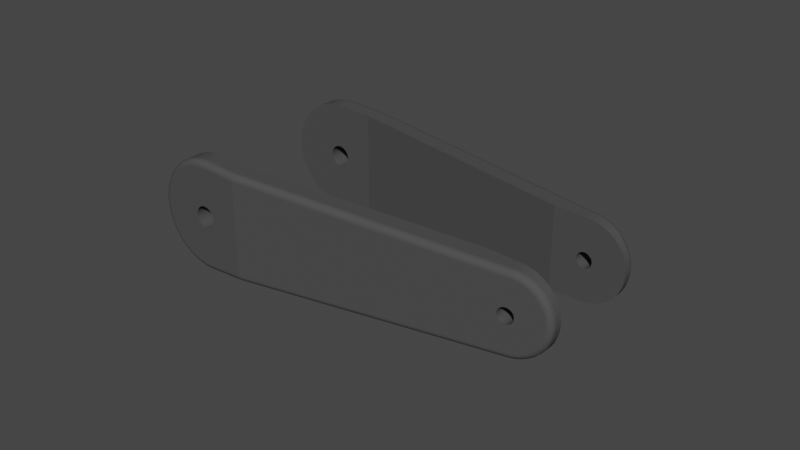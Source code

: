 # Source: upper_rleg.blend  (saved by Blender 2.83.19; exported with 4.5.12 LTS)
import bpy
from mathutils import Matrix  # noqa: F401  (used for matrix-valued properties, if any)

bpy.ops.wm.read_factory_settings(use_empty=True)
scene = bpy.context.scene
scene.name = 'Scene'

# ---- collections
col_upper_rleg = bpy.data.collections.new('upper_rleg'); scene.collection.children.link(col_upper_rleg)

# ---- materials (node trees are filled in below, after node groups)
mat_mattblack = bpy.data.materials.new('MattBlack')
mat_mattblack.alpha_threshold = 0.0
mat_mattblack.use_transparent_shadow = False
mat_mattblack.line_color = (0.0, 0.0, 0.0, 1.0)

# ---- material node trees
mat_mattblack.use_nodes = True; mat_mattblack.node_tree.nodes.clear()
_N = mat_mattblack.node_tree.nodes; _L = mat_mattblack.node_tree.links
n0 = _N.new('ShaderNodeOutputMaterial'); n0.name = 'Material Output'; n0.location = (300, 300)
n1 = _N.new('ShaderNodeBsdfPrincipled'); n1.name = 'Principled BSDF'; n1.location = (10, 300)
n1.distribution = 'GGX'
n1.subsurface_method = 'BURLEY'
n1.inputs[0].default_value = (0.07324, 0.07324, 0.07324, 1.0)
n1.inputs[2].default_value = 0.4
n1.inputs[3].default_value = 1.45
n1.inputs[13].default_value = 0.0
n1.inputs[27].default_value = (0.0, 0.0, 0.0, 1.0)
n1.inputs[28].default_value = 1.0
_L.new(n1.outputs[0], n0.inputs[0])
n0.is_active_output = True

# ---- world
world_world = bpy.data.worlds.new('World'); scene.world = world_world
world_world.use_nodes = True; world_world.node_tree.nodes.clear()
_N = world_world.node_tree.nodes; _L = world_world.node_tree.links
n0 = _N.new('ShaderNodeOutputWorld'); n0.name = 'World Output'; n0.location = (300, 300)
n1 = _N.new('ShaderNodeBackground'); n1.name = 'Background'; n1.location = (10, 300)
n1.inputs[0].default_value = (0.05088, 0.05088, 0.05088, 1.0)
_L.new(n1.outputs[0], n0.inputs[0])
n0.is_active_output = True
world_world.color = (0.05088, 0.05088, 0.05088)
world_world.use_sun_shadow = False
world_world.sun_shadow_jitter_overblur = 0.0

# ---- meshes
me_upper_rleg_v2 = bpy.data.meshes.new('Upper Rleg V2')
me_upper_rleg_v2.from_pydata([(13.09, 31.99, 17.1), (13.03, 31.58, 17.28), (13.03, 31.51, 17.3), (12.97, 31.52, 17.31), (12.97, 31.0, 17.37), (13.12, 32.4, 16.78), (12.96, 32.0, 17.11), (12.94, 32.41, 16.79), (13.14, 32.71, 16.37), (12.92, 32.73, 16.37), (13.15, 32.91, 15.89), (12.9, 32.93, 15.89), (13.04, 32.99, 15.38), (12.96, 33.0, 15.38), (13.13, 32.98, 15.38), (12.87, 33.0, 15.38), (13.13, 32.98, -15.38), (13.15, 32.91, -15.89), (13.04, 32.99, -15.38), (12.9, 32.93, -15.89), (12.96, 33.0, -15.38), (12.87, 33.0, -15.38), (12.92, 32.73, -16.37), (13.14, 32.71, -16.37), (12.94, 32.41, -16.79), (13.12, 32.4, -16.78), (12.96, 32.0, -17.11), (13.09, 31.99, -17.1), (13.03, 31.58, -17.28), (13.03, 31.51, -17.3), (12.97, 31.52, -17.31), (12.97, 31.0, -17.37), (0.9, 31.0, -17.98), (0.8966, 31.52, -17.91), (0.8866, 32.0, -17.71), (0.8707, 32.41, -17.39), (0.85, 32.73, -16.98), (0.8259, 32.93, -16.5), (0.8, 33.0, -15.98), (0.9, 31.0, 17.98), (0.8966, 31.52, 17.91), (-0.8675, 31.0, 17.98), (-0.8642, 31.52, 17.91), (-2.627, 31.0, 17.81), (-2.617, 31.52, 17.74), (-4.36, 31.0, 17.46), (-4.344, 31.52, 17.4), (-6.052, 31.0, 16.95), (-6.029, 31.52, 16.89), (-7.685, 31.0, 16.28), (-7.656, 31.52, 16.22), (-9.245, 31.0, 15.44), (-9.21, 31.52, 15.39), (-10.71, 31.0, 14.46), (-10.67, 31.52, 14.41), (-12.08, 31.0, 13.34), (-12.04, 31.52, 13.29), (-13.33, 31.0, 12.09), (-13.28, 31.52, 12.05), (-14.45, 31.0, 10.73), (-14.4, 31.52, 10.69), (-15.44, 31.0, 9.259), (-15.38, 31.52, 9.224), (-16.27, 31.0, 7.7), (-16.21, 31.52, 7.671), (-16.95, 31.0, 6.067), (-16.88, 31.52, 6.044), (-17.46, 31.0, 4.376), (-17.39, 31.52, 4.36), (-17.8, 31.0, 2.643), (-17.74, 31.52, 2.633), (-17.98, 31.0, 0.8837), (-17.91, 31.52, 0.8804), (-17.98, 31.0, -0.8837), (-17.91, 31.52, -0.8804), (-17.8, 31.0, -2.643), (-17.74, 31.52, -2.633), (-17.46, 31.0, -4.376), (-17.39, 31.52, -4.36), (-16.95, 31.0, -6.067), (-16.88, 31.52, -6.044), (-16.27, 31.0, -7.7), (-16.21, 31.52, -7.671), (-15.44, 31.0, -9.259), (-15.38, 31.52, -9.224), (-14.45, 31.0, -10.73), (-14.4, 31.52, -10.69), (-13.33, 31.0, -12.09), (-13.28, 31.52, -12.05), (-12.08, 31.0, -13.34), (-12.04, 31.52, -13.29), (-10.71, 31.0, -14.46), (-10.67, 31.52, -14.41), (-9.245, 31.0, -15.44), (-9.21, 31.52, -15.39), (-7.685, 31.0, -16.28), (-7.656, 31.52, -16.22), (-6.052, 31.0, -16.95), (-6.029, 31.52, -16.89), (-4.36, 31.0, -17.46), (-4.344, 31.52, -17.4), (-2.627, 31.0, -17.81), (-2.617, 31.52, -17.74), (-0.8675, 31.0, -17.98), (-0.8642, 31.52, -17.91), (-0.8545, 32.0, -17.71), (-0.8392, 32.41, -17.39), (-0.8193, 32.73, -16.98), (-0.796, 32.93, -16.5), (-0.8201, 33.0, -15.98), (-2.41, 32.93, -16.34), (-2.432, 33.0, -15.81), (-4.001, 32.93, -16.03), (-4.019, 33.0, -15.49), (-5.554, 32.93, -15.56), (-5.564, 33.0, -15.0), (-7.052, 32.93, -14.94), (-7.053, 33.0, -14.36), (-8.483, 32.93, -14.17), (-8.469, 33.0, -13.57), (-9.832, 32.93, -13.27), (-9.798, 33.0, -12.65), (-11.09, 32.93, -12.24), (-11.03, 33.0, -11.59), (-12.23, 32.93, -11.1), (-12.14, 33.0, -10.42), (-13.26, 32.93, -9.844), (-13.13, 33.0, -9.137), (-14.17, 32.93, -8.496), (-13.99, 33.0, -7.762), (-14.93, 32.93, -7.066), (-14.7, 33.0, -6.307), (-15.55, 32.93, -5.568), (-15.27, 33.0, -4.788), (-16.02, 32.93, -4.016), (-15.67, 33.0, -3.22), (-16.34, 32.93, -2.425), (-15.92, 33.0, -1.618), (-16.5, 32.93, -0.8109), (-16.0, 33.0, 8.462e-15), (-16.5, 32.93, 0.8109), (-15.92, 33.0, 1.618), (-16.34, 32.93, 2.425), (-15.67, 33.0, 3.22), (-16.02, 32.93, 4.016), (-15.27, 33.0, 4.788), (-15.55, 32.93, 5.568), (-14.7, 33.0, 6.307), (-14.93, 32.93, 7.066), (-13.99, 33.0, 7.762), (-14.17, 32.93, 8.496), (-13.13, 33.0, 9.137), (-13.26, 32.93, 9.844), (-12.14, 33.0, 10.42), (-12.23, 32.93, 11.1), (-11.03, 33.0, 11.59), (-11.09, 32.93, 12.24), (-9.798, 33.0, 12.65), (-9.832, 32.93, 13.27), (-8.469, 33.0, 13.57), (-8.483, 32.93, 14.17), (-7.053, 33.0, 14.36), (-7.052, 32.93, 14.94), (-5.564, 33.0, 15.0), (-5.554, 32.93, 15.56), (-4.019, 33.0, 15.49), (-4.001, 32.93, 16.03), (-2.432, 33.0, 15.81), (-2.41, 32.93, 16.34), (-0.8201, 33.0, 15.98), (-0.796, 32.93, 16.5), (0.8, 33.0, 15.98), (0.8259, 32.93, 16.5), (-0.8193, 32.73, 16.98), (0.85, 32.73, 16.98), (-0.8392, 32.41, 17.39), (0.8707, 32.41, 17.39), (-0.8545, 32.0, 17.71), (0.8866, 32.0, 17.71), (-2.481, 32.73, 16.82), (-4.118, 32.73, 16.49), (-5.716, 32.73, 16.01), (-7.258, 32.73, 15.37), (-8.731, 32.73, 14.59), (-10.12, 32.73, 13.66), (-11.41, 32.73, 12.6), (-12.59, 32.73, 11.42), (-13.65, 32.73, 10.13), (-14.58, 32.73, 8.744), (-15.37, 32.73, 7.272), (-16.01, 32.73, 5.73), (-16.49, 32.73, 4.133), (-16.82, 32.73, 2.496), (-16.98, 32.73, 0.8346), (-16.98, 32.73, -0.8346), (-16.82, 32.73, -2.496), (-16.49, 32.73, -4.133), (-16.01, 32.73, -5.73), (-15.37, 32.73, -7.272), (-14.58, 32.73, -8.744), (-13.65, 32.73, -10.13), (-12.59, 32.73, -11.42), (-11.41, 32.73, -12.6), (-10.12, 32.73, -13.66), (-8.731, 32.73, -14.59), (-7.258, 32.73, -15.37), (-5.716, 32.73, -16.01), (-4.118, 32.73, -16.49), (-2.481, 32.73, -16.82), (-2.541, 32.41, 17.23), (-4.218, 32.41, 16.9), (-5.855, 32.41, 16.4), (-7.435, 32.41, 15.75), (-8.944, 32.41, 14.94), (-10.37, 32.41, 13.99), (-11.69, 32.41, 12.91), (-12.9, 32.41, 11.7), (-13.98, 32.41, 10.38), (-14.93, 32.41, 8.957), (-15.74, 32.41, 7.45), (-16.4, 32.41, 5.87), (-16.89, 32.41, 4.234), (-17.23, 32.41, 2.557), (-17.39, 32.41, 0.855), (-17.39, 32.41, -0.855), (-17.23, 32.41, -2.557), (-16.89, 32.41, -4.234), (-16.4, 32.41, -5.87), (-15.74, 32.41, -7.45), (-14.93, 32.41, -8.957), (-13.98, 32.41, -10.38), (-12.9, 32.41, -11.7), (-11.69, 32.41, -12.91), (-10.37, 32.41, -13.99), (-8.944, 32.41, -14.94), (-7.435, 32.41, -15.75), (-5.855, 32.41, -16.4), (-4.218, 32.41, -16.9), (-2.541, 32.41, -17.23), (-2.587, 32.0, 17.54), (-4.295, 32.0, 17.2), (-5.962, 32.0, 16.7), (-7.571, 32.0, 16.03), (-9.107, 32.0, 15.21), (-10.56, 32.0, 14.25), (-11.9, 32.0, 13.14), (-13.13, 32.0, 11.91), (-14.24, 32.0, 10.57), (-15.21, 32.0, 9.121), (-16.03, 32.0, 7.586), (-16.69, 32.0, 5.977), (-17.2, 32.0, 4.311), (-17.54, 32.0, 2.603), (-17.71, 32.0, 0.8706), (-17.71, 32.0, -0.8706), (-17.54, 32.0, -2.603), (-17.2, 32.0, -4.311), (-16.69, 32.0, -5.977), (-16.03, 32.0, -7.586), (-15.21, 32.0, -9.121), (-14.24, 32.0, -10.57), (-13.13, 32.0, -11.91), (-11.9, 32.0, -13.14), (-10.56, 32.0, -14.25), (-9.107, 32.0, -15.21), (-7.571, 32.0, -16.03), (-5.962, 32.0, -16.7), (-4.295, 32.0, -17.2), (-2.587, 32.0, -17.54), (100.8, 21.51, -11.5), (89.86, 22.94, -12.05), (100.8, 21.58, -10.99), (78.9, 24.36, -12.6), (67.94, 25.79, -13.15), (67.94, 25.59, -13.63), (56.98, 27.01, -14.18), (56.96, 26.7, -14.59), (46.0, 28.12, -15.14), (45.97, 27.71, -15.46), (35.01, 29.14, -16.0), (34.95, 28.66, -16.21), (23.99, 30.09, -16.75), (89.86, 22.74, -12.53), (100.8, 21.32, -11.98), (89.84, 22.42, -12.94), (100.8, 21.0, -12.39), (89.8, 22.01, -13.26), (100.8, 20.59, -12.71), (89.75, 21.54, -13.46), (100.7, 20.11, -12.91), (100.7, 19.6, -12.98), (56.87, 25.81, -15.11), (67.83, 24.39, -14.56), (78.79, 22.96, -14.01), (78.84, 23.44, -13.81), (24.05, 30.56, -16.55), (24.08, 30.97, -16.23), (24.1, 31.29, -15.82), (24.1, 31.49, -15.34), (56.98, 27.21, -13.7), (46.02, 28.64, -14.24), (35.06, 30.06, -14.79), (35.06, 29.86, -15.27), (78.9, 24.16, -13.08), (78.88, 23.85, -13.49), (46.02, 28.44, -14.72), (67.92, 25.27, -14.04), (56.93, 26.29, -14.91), (45.91, 27.24, -15.66), (35.04, 29.55, -15.69), (67.89, 24.86, -14.36), (102.1, 21.41, 10.84), (100.8, 21.58, 10.99), (101.9, 21.39, 11.32), (100.8, 21.51, 11.5), (101.9, 21.31, 11.58), (100.8, 21.32, 11.98), (102.0, 21.19, 11.83), (102.0, 21.04, 12.06), (103.1, 21.05, 11.61), (103.1, 20.9, 11.83), (104.2, 20.91, 11.28), (104.2, 20.76, 11.5), (105.2, 20.78, 10.85), (105.3, 20.63, 11.06), (106.2, 20.65, 10.32), (106.3, 20.5, 10.52), (107.2, 20.53, 9.704), (107.3, 20.38, 9.89), (108.0, 20.42, 9.0), (108.2, 20.26, 9.172), (108.9, 20.32, 8.214), (109.0, 20.16, 8.371), (109.6, 20.22, 7.354), (109.7, 20.07, 7.494), (110.2, 20.14, 6.429), (110.4, 19.98, 6.551), (110.8, 20.07, 5.448), (111.0, 19.91, 5.551), (111.3, 20.01, 4.418), (111.5, 19.85, 4.501), (111.6, 19.96, 3.349), (111.8, 19.81, 3.412), (111.9, 19.93, 2.249), (112.1, 19.77, 2.291), (112.1, 19.91, 1.13), (112.3, 19.75, 1.151), (112.1, 19.9, -1.501e-05), (112.3, 19.75, -1.511e-05), (112.1, 19.91, -1.13), (112.3, 19.75, -1.151), (111.9, 19.93, -2.249), (112.1, 19.77, -2.291), (111.6, 19.96, -3.349), (111.8, 19.81, -3.412), (111.3, 20.01, -4.418), (111.5, 19.85, -4.501), (110.8, 20.07, -5.448), (111.0, 19.91, -5.551), (110.2, 20.14, -6.43), (110.4, 19.98, -6.552), (109.6, 20.22, -7.355), (109.7, 20.07, -7.495), (108.9, 20.32, -8.214), (109.0, 20.16, -8.371), (108.0, 20.42, -8.999), (108.2, 20.26, -9.171), (107.2, 20.53, -9.704), (107.3, 20.38, -9.89), (106.2, 20.65, -10.32), (106.3, 20.5, -10.52), (105.2, 20.78, -10.85), (105.3, 20.62, -11.06), (104.2, 20.91, -11.28), (104.2, 20.76, -11.5), (103.1, 21.05, -11.61), (103.1, 20.9, -11.83), (102.0, 21.19, -11.83), (102.0, 21.04, -12.06), (102.0, 20.86, -12.27), (102.0, 20.61, -12.48), (103.1, 20.47, -12.24), (103.2, 20.21, -12.4), (104.3, 20.07, -12.05), (104.3, 19.8, -12.17), (105.4, 19.67, -11.7), (105.4, 19.37, -11.78), (106.5, 19.25, -11.21), (106.2, 18.99, -11.4), (107.5, 18.85, -10.63), (107.6, 19.14, -10.54), (108.5, 19.03, -9.777), (107.6, 19.42, -10.47), (108.5, 19.31, -9.71), (107.5, 19.7, -10.37), (108.5, 19.59, -9.613), (107.5, 19.95, -10.23), (108.4, 19.84, -9.487), (107.4, 20.19, -10.06), (108.3, 20.08, -9.328), (100.8, 21.0, 12.39), (102.0, 20.86, 12.27), (103.1, 20.71, 12.04), (104.3, 20.58, 11.69), (105.3, 20.44, 11.25), (106.4, 20.32, 10.7), (107.4, 20.19, 10.06), (108.3, 20.08, 9.328), (109.1, 19.98, 8.513), (109.9, 19.88, 7.622), (110.6, 19.8, 6.663), (111.1, 19.73, 5.645), (111.6, 19.67, 4.578), (112.0, 19.62, 3.47), (112.3, 19.59, 2.33), (112.4, 19.57, 1.17), (112.5, 19.56, -1.527e-05), (112.4, 19.57, -1.17), (112.3, 19.59, -2.33), (112.0, 19.62, -3.47), (111.6, 19.67, -4.578), (111.1, 19.73, -5.645), (110.6, 19.8, -6.663), (109.9, 19.88, -7.622), (109.1, 19.98, -8.513), (102.0, 20.61, 12.48), (100.8, 20.59, 12.71), (102.0, 20.35, 12.64), (100.7, 20.11, 12.91), (101.9, 20.07, 12.76), (101.9, 19.77, 12.83), (103.1, 19.93, 12.52), (103.1, 19.63, 12.6), (104.3, 19.8, 12.17), (104.3, 19.5, 12.24), (105.4, 19.67, 11.7), (105.4, 19.37, 11.78), (106.5, 19.54, 11.14), (106.5, 19.25, 11.21), (107.6, 19.42, 10.47), (107.6, 19.14, 10.54), (108.5, 19.31, 9.711), (108.5, 19.03, 9.778), (109.4, 19.21, 8.863), (109.4, 18.93, 8.926), (110.2, 19.12, 7.936), (110.2, 18.84, 7.993), (110.9, 19.04, 6.938), (110.9, 18.76, 6.989), (111.5, 18.97, 5.879), (111.5, 18.69, 5.922), (112.0, 18.91, 4.768), (112.1, 18.63, 4.803), (112.4, 18.87, 3.614), (112.5, 18.59, 3.641), (112.7, 18.83, 2.427), (112.7, 18.55, 2.446), (112.9, 18.81, 1.219), (112.9, 18.53, 1.228), (112.9, 18.81, -1.64e-05), (113.0, 18.53, -1.7e-05), (112.9, 18.81, -1.219), (112.9, 18.53, -1.228), (112.7, 18.83, -2.427), (112.7, 18.55, -2.446), (112.4, 18.87, -3.614), (112.5, 18.59, -3.641), (112.0, 18.91, -4.768), (112.1, 18.63, -4.803), (111.5, 18.97, -5.88), (111.5, 18.69, -5.923), (110.9, 19.04, -6.939), (110.9, 18.76, -6.989), (110.2, 19.12, -7.937), (110.2, 18.84, -7.994), (109.4, 19.21, -8.864), (109.4, 18.93, -8.926), (100.7, 19.6, 12.98), (102.1, 19.44, 12.83), (103.5, 19.28, 12.51), (104.9, 19.13, 12.03), (106.2, 18.99, 11.4), (107.5, 18.85, 10.63), (108.6, 18.72, 9.723), (109.7, 18.61, 8.691), (110.6, 18.51, 7.549), (111.4, 18.42, 6.311), (112.0, 18.35, 4.994), (112.5, 18.3, 3.613), (112.8, 18.26, 2.186), (113.0, 18.25, 0.7318), (113.0, 18.25, -0.7318), (112.8, 18.26, -2.186), (112.5, 18.3, -3.613), (112.0, 18.35, -4.994), (111.4, 18.42, -6.311), (110.6, 18.51, -7.549), (109.7, 18.61, -8.691), (108.6, 18.72, -9.723), (104.9, 19.13, -12.03), (104.3, 19.5, -12.24), (103.1, 19.93, -12.52), (102.0, 20.35, -12.64), (103.5, 19.28, -12.51), (103.1, 19.63, -12.6), (101.9, 20.07, -12.76), (102.1, 19.44, -12.83), (101.9, 19.77, -12.83), (101.9, 21.31, -11.58), (101.9, 21.39, -11.32), (102.1, 21.41, -10.84), (103.0, 21.26, -11.11), (103.4, 21.24, -10.53), (104.0, 21.12, -10.8), (104.7, 21.08, -10.07), (105.0, 20.99, -10.39), (105.9, 20.93, -9.454), (106.0, 20.87, -9.887), (106.9, 20.75, -9.296), (107.0, 20.66, -9.505), (107.9, 20.54, -8.815), (107.0, 20.78, -8.701), (107.7, 20.64, -8.622), (108.7, 20.44, -8.047), (108.0, 20.65, -7.82), (108.5, 20.54, -7.872), (109.4, 20.35, -7.206), (108.9, 20.53, -6.823), (109.2, 20.45, -7.049), (110.1, 20.27, -6.3), (109.9, 20.36, -6.164), (109.7, 20.44, -5.726), (110.4, 20.29, -5.223), (110.3, 20.35, -4.544), (110.8, 20.24, -4.236), (110.8, 20.29, -3.294), (111.2, 20.19, -3.211), (111.1, 20.25, -1.996), (111.5, 20.16, -2.157), (111.6, 20.14, -1.083), (111.8, 20.04, -1.107), (111.9, 20.03, -1.496e-05), (111.2, 20.23, -0.6687), (111.7, 20.13, -1.496e-05), (111.8, 20.04, 1.107), (111.2, 20.23, 0.6687), (111.6, 20.14, 1.083), (111.7, 20.06, 2.204), (111.1, 20.25, 1.996), (111.5, 20.16, 2.157), (111.4, 20.09, 3.281), (111.2, 20.19, 3.211), (110.8, 20.29, 3.294), (110.8, 20.24, 4.236), (110.3, 20.35, 4.544), (110.4, 20.29, 5.223), (109.7, 20.44, 5.726), (109.9, 20.36, 6.163), (108.9, 20.53, 6.823), (109.2, 20.45, 7.049), (108.5, 20.54, 7.871), (108.7, 20.44, 8.047), (107.9, 20.54, 8.816), (108.0, 20.65, 7.82), (107.7, 20.64, 8.623), (107.0, 20.66, 9.505), (107.0, 20.78, 8.701), (106.9, 20.75, 9.296), (106.1, 20.78, 10.11), (105.9, 20.93, 9.454), (106.0, 20.87, 9.885), (105.1, 20.9, 10.62), (105.0, 20.99, 10.39), (104.7, 21.08, 10.07), (104.0, 21.12, 10.8), (103.4, 21.24, 10.53), (103.0, 21.26, 11.11), (103.2, 20.21, 12.4), (104.3, 20.07, 12.05), (105.4, 19.94, 11.59), (106.5, 19.82, 11.03), (107.5, 19.7, 10.37), (108.5, 19.59, 9.613), (109.3, 19.48, 8.774), (110.1, 19.39, 7.855), (110.8, 19.31, 6.867), (111.4, 19.24, 5.818), (111.9, 19.18, 4.718), (112.3, 19.13, 3.576), (112.6, 19.1, 2.402), (112.8, 19.08, 1.206), (112.8, 19.07, -1.592e-05), (112.8, 19.08, -1.206), (112.6, 19.1, -2.402), (112.3, 19.13, -3.576), (111.9, 19.18, -4.718), (111.4, 19.24, -5.819), (110.8, 19.31, -6.868), (110.1, 19.39, -7.856), (109.3, 19.48, -8.774), (103.1, 20.47, 12.24), (104.3, 20.33, 11.89), (105.4, 20.2, 11.44), (106.5, 20.07, 10.88), (107.5, 19.95, 10.23), (108.4, 19.84, 9.487), (109.2, 19.74, 8.658), (110.0, 19.64, 7.752), (110.7, 19.56, 6.776), (111.3, 19.49, 5.741), (111.8, 19.43, 4.656), (112.2, 19.39, 3.529), (112.5, 19.35, 2.37), (112.6, 19.33, 1.19), (112.7, 19.33, -1.555e-05), (112.6, 19.33, -1.19), (112.5, 19.35, -2.37), (112.2, 19.39, -3.529), (111.8, 19.43, -4.656), (111.3, 19.49, -5.742), (110.7, 19.56, -6.777), (110.0, 19.64, -7.752), (109.2, 19.74, -8.658), (103.0, 21.17, 11.36), (104.1, 21.03, 11.04), (109.4, 20.35, 7.205), (110.1, 20.27, 6.299), (110.6, 20.2, 5.338), (111.1, 20.14, 4.329), (111.7, 20.06, -2.204), (111.4, 20.09, -3.281), (111.1, 20.14, -4.329), (110.6, 20.2, -5.338), (106.5, 19.54, -11.14), (106.5, 19.82, -11.03), (105.4, 19.94, -11.59), (106.5, 20.07, -10.88), (105.4, 20.2, -11.44), (104.3, 20.33, -11.89), (106.4, 20.32, -10.7), (105.3, 20.44, -11.25), (104.3, 20.58, -11.7), (103.1, 20.71, -12.04), (106.1, 20.78, -10.11), (105.1, 20.9, -10.63), (104.1, 21.03, -11.05), (103.0, 21.17, -11.36), (24.1, 31.49, 15.34), (35.06, 30.06, 14.79), (46.02, 28.64, 14.24), (46.02, 28.44, 14.72), (56.98, 27.01, 14.18), (56.96, 26.7, 14.59), (67.92, 25.27, 14.04), (67.89, 24.86, 14.36), (78.84, 23.44, 13.81), (78.79, 22.96, 14.01), (89.75, 21.54, 13.46), (24.1, 31.29, 15.82), (24.08, 30.97, 16.23), (24.05, 30.56, 16.55), (23.99, 30.09, 16.75), (56.87, 25.81, 15.11), (45.91, 27.24, 15.66), (34.95, 28.66, 16.21), (35.01, 29.14, 16.0), (89.8, 22.01, 13.26), (89.84, 22.42, 12.94), (89.86, 22.74, 12.53), (89.86, 22.94, 12.05), (56.98, 27.21, 13.7), (67.94, 25.79, 13.15), (78.9, 24.36, 12.6), (78.9, 24.16, 13.08), (35.06, 29.86, 15.27), (35.04, 29.55, 15.69), (67.94, 25.59, 13.63), (46.0, 28.12, 15.14), (56.93, 26.29, 14.91), (67.83, 24.39, 14.56), (78.88, 23.85, 13.49), (45.97, 27.71, 15.46), (12.55, 26.0, 17.39), (89.47, 16.0, 13.54), (100.7, 16.0, 12.98), (0.9, 26.0, 17.98), (-0.8675, 26.0, 17.98), (-2.627, 26.0, 17.81), (-4.36, 26.0, 17.46), (-6.052, 26.0, 16.95), (-7.685, 26.0, 16.28), (-9.245, 26.0, 15.44), (-10.71, 26.0, 14.46), (-12.08, 26.0, 13.34), (-13.33, 26.0, 12.09), (-14.45, 26.0, 10.73), (-15.44, 26.0, 9.259), (-16.27, 26.0, 7.7), (-16.95, 26.0, 6.067), (-17.46, 26.0, 4.376), (-17.8, 26.0, 2.643), (-17.98, 26.0, 0.8837), (-17.98, 26.0, -0.8837), (-17.8, 26.0, -2.643), (-17.46, 26.0, -4.376), (-16.95, 26.0, -6.067), (-16.27, 26.0, -7.7), (-15.44, 26.0, -9.259), (-14.45, 26.0, -10.73), (-13.33, 26.0, -12.09), (-12.08, 26.0, -13.34), (-10.71, 26.0, -14.46), (-9.245, 26.0, -15.44), (-7.685, 26.0, -16.28), (-6.052, 26.0, -16.95), (-4.36, 26.0, -17.46), (-2.627, 26.0, -17.81), (-0.8675, 26.0, -17.98), (0.9, 26.0, -17.98), (-3.418, 33.0, -0.7524), (-3.5, 33.0, -4.286e-16), (-3.177, 33.0, -1.47), (-2.786, 33.0, -2.118), (-2.266, 33.0, -2.668), (-1.639, 33.0, -3.092), (-0.9363, 33.0, -3.372), (-0.1895, 33.0, -3.495), (0.5662, 33.0, -3.454), (1.295, 33.0, -3.251), (1.964, 33.0, -2.897), (2.541, 33.0, -2.407), (2.999, 33.0, -1.804), (3.317, 33.0, -1.118), (3.479, 33.0, -0.3784), (3.479, 33.0, 0.3784), (3.317, 33.0, 1.118), (2.999, 33.0, 1.804), (2.541, 33.0, 2.407), (1.964, 33.0, 2.897), (1.295, 33.0, 3.251), (0.5662, 33.0, 3.454), (-0.1895, 33.0, 3.495), (-0.9363, 33.0, 3.372), (-1.639, 33.0, 3.092), (-2.266, 33.0, 2.668), (-2.786, 33.0, 2.118), (-3.177, 33.0, 1.47), (-3.418, 33.0, 0.7524), (97.59, 22.0, -0.647), (97.5, 22.01, -3.062e-16), (97.59, 22.0, 0.647), (97.83, 21.97, 1.25), (98.23, 21.92, 1.768), (98.75, 21.85, 2.165), (99.35, 21.77, 2.415), (97.83, 21.97, -1.25), (98.23, 21.92, -1.768), (98.75, 21.85, -2.165), (99.35, 21.77, -2.415), (100.0, 21.69, -2.5), (100.6, 21.61, -2.415), (101.2, 21.53, -2.165), (101.8, 21.46, -1.768), (102.2, 21.41, -1.25), (102.4, 21.38, -0.647), (102.5, 21.36, 0.0), (102.4, 21.38, 0.647), (102.2, 21.41, 1.25), (101.8, 21.46, 1.768), (101.2, 21.53, 2.165), (100.6, 21.61, 2.415), (100.0, 21.69, 2.5), (-3.418, 26.0, -0.7524), (-3.5, 26.0, 4.286e-16), (-3.418, 26.0, 0.7524), (-3.177, 26.0, 1.47), (-2.786, 26.0, 2.118), (-2.266, 26.0, 2.668), (-1.639, 26.0, 3.092), (-0.9363, 26.0, 3.372), (-0.1895, 26.0, 3.495), (0.5662, 26.0, 3.454), (1.295, 26.0, 3.251), (1.964, 26.0, 2.897), (2.541, 26.0, 2.407), (2.999, 26.0, 1.804), (3.317, 26.0, 1.118), (3.479, 26.0, 0.3784), (3.479, 26.0, -0.3784), (3.317, 26.0, -1.118), (2.999, 26.0, -1.804), (2.541, 26.0, -2.407), (1.964, 26.0, -2.897), (1.295, 26.0, -3.251), (0.5662, 26.0, -3.454), (-0.1895, 26.0, -3.495), (-0.9363, 26.0, -3.372), (-1.639, 26.0, -3.092), (-2.266, 26.0, -2.668), (-2.786, 26.0, -2.118), (-3.177, 26.0, -1.47), (97.59, 16.0, -0.647), (97.5, 16.0, 3.062e-16), (97.83, 16.0, -1.25), (98.23, 16.0, -1.768), (98.75, 16.0, -2.165), (99.35, 16.0, -2.415), (100.0, 16.0, -2.5), (100.6, 16.0, -2.415), (101.2, 16.0, -2.165), (101.8, 16.0, -1.768), (102.2, 16.0, -1.25), (102.4, 16.0, -0.647), (102.5, 16.0, 0.0), (102.4, 16.0, 0.647), (102.2, 16.0, 1.25), (101.8, 16.0, 1.768), (101.2, 16.0, 2.165), (100.6, 16.0, 2.415), (100.0, 16.0, 2.5), (99.35, 16.0, 2.415), (98.75, 16.0, 2.165), (98.23, 16.0, 1.768), (97.83, 16.0, 1.25), (97.59, 16.0, 0.647), (12.55, 26.0, -17.39), (89.47, 16.0, -13.54), (100.7, 16.0, -12.98), (102.1, 16.0, -12.83), (103.5, 16.0, -12.51), (102.1, 16.0, 12.83), (103.5, 16.0, 12.51), (104.9, 16.0, 12.03), (106.2, 16.0, 11.4), (107.5, 16.0, 10.63), (108.6, 16.0, 9.723), (109.7, 16.0, 8.691), (110.6, 16.0, 7.549), (111.4, 16.0, 6.311), (112.0, 16.0, 4.994), (112.5, 16.0, 3.613), (112.8, 16.0, 2.186), (113.0, 16.0, 0.7318), (113.0, 16.0, -0.7318), (112.8, 16.0, -2.186), (112.5, 16.0, -3.613), (112.0, 16.0, -4.994), (111.4, 16.0, -6.311), (110.6, 16.0, -7.549), (109.7, 16.0, -8.691), (108.6, 16.0, -9.723), (107.5, 16.0, -10.63), (106.2, 16.0, -11.4), (104.9, 16.0, -12.03), (12.96, -32.0, 17.11), (13.03, -31.58, 17.28), (12.97, -31.52, 17.31), (13.03, -31.51, 17.3), (12.97, -31.0, 17.37), (12.94, -32.41, 16.79), (13.12, -32.4, 16.78), (13.09, -31.99, 17.1), (13.14, -32.71, 16.37), (12.92, -32.73, 16.37), (13.15, -32.91, 15.89), (12.9, -32.93, 15.89), (13.04, -32.99, 15.38), (12.96, -33.0, 15.38), (12.87, -33.0, 15.38), (13.13, -32.98, 15.38), (13.13, -32.98, -15.38), (13.04, -32.99, -15.38), (13.15, -32.91, -15.89), (12.9, -32.93, -15.89), (12.92, -32.73, -16.37), (12.96, -33.0, -15.38), (12.87, -33.0, -15.38), (13.14, -32.71, -16.37), (12.94, -32.41, -16.79), (13.12, -32.4, -16.78), (12.96, -32.0, -17.11), (13.09, -31.99, -17.1), (12.97, -31.52, -17.31), (13.03, -31.58, -17.28), (13.03, -31.51, -17.3), (12.97, -31.0, -17.37), (0.8, -33.0, -15.98), (0.8259, -32.93, -16.5), (0.85, -32.73, -16.98), (0.8707, -32.41, -17.39), (0.8866, -32.0, -17.71), (0.8966, -31.52, -17.91), (0.9, -31.0, -17.98), (-0.8201, -33.0, 15.98), (0.8, -33.0, 15.98), (-0.796, -32.93, 16.5), (0.8259, -32.93, 16.5), (0.85, -32.73, 16.98), (-0.8193, -32.73, 16.98), (0.8707, -32.41, 17.39), (-0.8392, -32.41, 17.39), (0.8866, -32.0, 17.71), (-0.8545, -32.0, 17.71), (0.8966, -31.52, 17.91), (-0.8642, -31.52, 17.91), (0.9, -31.0, 17.98), (-0.8675, -31.0, 17.98), (-2.617, -31.52, 17.74), (-2.627, -31.0, 17.81), (-4.344, -31.52, 17.4), (-4.36, -31.0, 17.46), (-6.029, -31.52, 16.89), (-6.052, -31.0, 16.95), (-7.656, -31.52, 16.22), (-7.685, -31.0, 16.28), (-9.21, -31.52, 15.39), (-9.245, -31.0, 15.44), (-10.67, -31.52, 14.41), (-10.71, -31.0, 14.46), (-12.04, -31.52, 13.29), (-12.08, -31.0, 13.34), (-13.28, -31.52, 12.05), (-13.33, -31.0, 12.09), (-14.4, -31.52, 10.69), (-14.45, -31.0, 10.73), (-15.38, -31.52, 9.224), (-15.44, -31.0, 9.259), (-16.21, -31.52, 7.671), (-16.27, -31.0, 7.7), (-16.88, -31.52, 6.044), (-16.95, -31.0, 6.067), (-17.39, -31.52, 4.36), (-17.46, -31.0, 4.376), (-17.74, -31.52, 2.633), (-17.8, -31.0, 2.643), (-17.91, -31.52, 0.8804), (-17.98, -31.0, 0.8837), (-17.91, -31.52, -0.8804), (-17.98, -31.0, -0.8837), (-17.74, -31.52, -2.633), (-17.8, -31.0, -2.643), (-17.39, -31.52, -4.36), (-17.46, -31.0, -4.376), (-16.88, -31.52, -6.044), (-16.95, -31.0, -6.067), (-16.21, -31.52, -7.671), (-16.27, -31.0, -7.7), (-15.38, -31.52, -9.224), (-15.44, -31.0, -9.259), (-14.4, -31.52, -10.69), (-14.45, -31.0, -10.73), (-13.28, -31.52, -12.05), (-13.33, -31.0, -12.09), (-12.04, -31.52, -13.29), (-12.08, -31.0, -13.34), (-10.67, -31.52, -14.41), (-10.71, -31.0, -14.46), (-9.21, -31.52, -15.39), (-9.245, -31.0, -15.44), (-7.656, -31.52, -16.22), (-7.685, -31.0, -16.28), (-6.029, -31.52, -16.89), (-6.052, -31.0, -16.95), (-4.344, -31.52, -17.4), (-4.36, -31.0, -17.46), (-2.617, -31.52, -17.74), (-2.627, -31.0, -17.81), (-0.8642, -31.52, -17.91), (-0.8675, -31.0, -17.98), (-0.8545, -32.0, -17.71), (-2.587, -32.0, -17.54), (-4.295, -32.0, -17.2), (-5.962, -32.0, -16.7), (-7.571, -32.0, -16.03), (-9.107, -32.0, -15.21), (-10.56, -32.0, -14.25), (-11.9, -32.0, -13.14), (-13.13, -32.0, -11.91), (-14.24, -32.0, -10.57), (-15.21, -32.0, -9.121), (-16.03, -32.0, -7.586), (-16.69, -32.0, -5.977), (-17.2, -32.0, -4.311), (-17.54, -32.0, -2.603), (-17.71, -32.0, -0.8706), (-17.71, -32.0, 0.8706), (-17.54, -32.0, 2.603), (-17.2, -32.0, 4.311), (-16.69, -32.0, 5.977), (-16.03, -32.0, 7.586), (-15.21, -32.0, 9.121), (-14.24, -32.0, 10.57), (-13.13, -32.0, 11.91), (-11.9, -32.0, 13.14), (-10.56, -32.0, 14.25), (-9.107, -32.0, 15.21), (-7.571, -32.0, 16.03), (-5.962, -32.0, 16.7), (-4.295, -32.0, 17.2), (-2.587, -32.0, 17.54), (-0.8392, -32.41, -17.39), (-2.541, -32.41, -17.23), (-4.218, -32.41, -16.9), (-5.855, -32.41, -16.4), (-7.435, -32.41, -15.75), (-8.944, -32.41, -14.94), (-10.37, -32.41, -13.99), (-11.69, -32.41, -12.91), (-12.9, -32.41, -11.7), (-13.98, -32.41, -10.38), (-14.93, -32.41, -8.957), (-15.74, -32.41, -7.45), (-16.4, -32.41, -5.87), (-16.89, -32.41, -4.234), (-17.23, -32.41, -2.557), (-17.39, -32.41, -0.855), (-17.39, -32.41, 0.855), (-17.23, -32.41, 2.557), (-16.89, -32.41, 4.234), (-16.4, -32.41, 5.87), (-15.74, -32.41, 7.45), (-14.93, -32.41, 8.957), (-13.98, -32.41, 10.38), (-12.9, -32.41, 11.7), (-11.69, -32.41, 12.91), (-10.37, -32.41, 13.99), (-8.944, -32.41, 14.94), (-7.435, -32.41, 15.75), (-5.855, -32.41, 16.4), (-4.218, -32.41, 16.9), (-2.541, -32.41, 17.23), (-0.8193, -32.73, -16.98), (-2.481, -32.73, -16.82), (-4.118, -32.73, -16.49), (-5.716, -32.73, -16.01), (-7.258, -32.73, -15.37), (-8.731, -32.73, -14.59), (-10.12, -32.73, -13.66), (-11.41, -32.73, -12.6), (-12.59, -32.73, -11.42), (-13.65, -32.73, -10.13), (-14.58, -32.73, -8.744), (-15.37, -32.73, -7.272), (-16.01, -32.73, -5.73), (-16.49, -32.73, -4.133), (-16.82, -32.73, -2.496), (-16.98, -32.73, -0.8346), (-16.98, -32.73, 0.8346), (-16.82, -32.73, 2.496), (-16.49, -32.73, 4.133), (-16.01, -32.73, 5.73), (-15.37, -32.73, 7.272), (-14.58, -32.73, 8.744), (-13.65, -32.73, 10.13), (-12.59, -32.73, 11.42), (-11.41, -32.73, 12.6), (-10.12, -32.73, 13.66), (-8.731, -32.73, 14.59), (-7.258, -32.73, 15.37), (-5.716, -32.73, 16.01), (-4.118, -32.73, 16.49), (-2.481, -32.73, 16.82), (-0.796, -32.93, -16.5), (-2.41, -32.93, -16.34), (-4.001, -32.93, -16.03), (-5.554, -32.93, -15.56), (-7.052, -32.93, -14.94), (-8.483, -32.93, -14.17), (-9.832, -32.93, -13.27), (-11.09, -32.93, -12.24), (-12.23, -32.93, -11.1), (-13.26, -32.93, -9.844), (-14.17, -32.93, -8.496), (-14.93, -32.93, -7.066), (-15.55, -32.93, -5.568), (-16.02, -32.93, -4.016), (-16.34, -32.93, -2.425), (-16.5, -32.93, -0.8109), (-16.5, -32.93, 0.8109), (-16.34, -32.93, 2.425), (-16.02, -32.93, 4.016), (-15.55, -32.93, 5.568), (-14.93, -32.93, 7.066), (-14.17, -32.93, 8.496), (-13.26, -32.93, 9.844), (-12.23, -32.93, 11.1), (-11.09, -32.93, 12.24), (-9.832, -32.93, 13.27), (-8.483, -32.93, 14.17), (-7.052, -32.93, 14.94), (-5.554, -32.93, 15.56), (-4.001, -32.93, 16.03), (-2.41, -32.93, 16.34), (-0.8201, -33.0, -15.98), (-2.432, -33.0, -15.81), (-4.019, -33.0, -15.49), (-5.564, -33.0, -15.0), (-7.053, -33.0, -14.36), (-8.469, -33.0, -13.57), (-9.798, -33.0, -12.65), (-11.03, -33.0, -11.59), (-12.14, -33.0, -10.42), (-13.13, -33.0, -9.137), (-13.99, -33.0, -7.762), (-14.7, -33.0, -6.307), (-15.27, -33.0, -4.788), (-15.67, -33.0, -3.22), (-15.92, -33.0, -1.618), (-16.0, -33.0, 8.462e-15), (-15.92, -33.0, 1.618), (-15.67, -33.0, 3.22), (-15.27, -33.0, 4.788), (-14.7, -33.0, 6.307), (-13.99, -33.0, 7.762), (-13.13, -33.0, 9.137), (-12.14, -33.0, 10.42), (-11.03, -33.0, 11.59), (-9.798, -33.0, 12.65), (-8.469, -33.0, 13.57), (-7.053, -33.0, 14.36), (-5.564, -33.0, 15.0), (-4.019, -33.0, 15.49), (-2.432, -33.0, 15.81), (100.7, -20.11, -12.91), (89.75, -21.54, -13.46), (100.7, -19.6, -12.98), (78.79, -22.96, -14.01), (67.83, -24.39, -14.56), (67.89, -24.86, -14.36), (56.93, -26.29, -14.91), (56.96, -26.7, -14.59), (46.0, -28.12, -15.14), (46.02, -28.44, -14.72), (35.06, -29.86, -15.27), (35.06, -30.06, -14.79), (24.1, -31.49, -15.34), (89.8, -22.01, -13.26), (100.8, -20.59, -12.71), (89.84, -22.42, -12.94), (100.8, -21.0, -12.39), (89.86, -22.74, -12.53), (100.8, -21.32, -11.98), (89.86, -22.94, -12.05), (100.8, -21.51, -11.5), (100.8, -21.58, -10.99), (56.98, -27.21, -13.7), (67.94, -25.79, -13.15), (78.9, -24.36, -12.6), (78.9, -24.16, -13.08), (24.1, -31.29, -15.82), (24.08, -30.97, -16.23), (24.05, -30.56, -16.55), (23.99, -30.09, -16.75), (56.87, -25.81, -15.11), (45.91, -27.24, -15.66), (34.95, -28.66, -16.21), (35.01, -29.14, -16.0), (78.84, -23.44, -13.81), (78.88, -23.85, -13.49), (45.97, -27.71, -15.46), (67.92, -25.27, -14.04), (56.98, -27.01, -14.18), (46.02, -28.64, -14.24), (35.04, -29.55, -15.69), (67.94, -25.59, -13.63), (102.1, -19.44, 12.83), (100.7, -19.6, 12.98), (101.9, -19.9, 12.81), (100.7, -20.11, 12.91), (101.9, -20.16, 12.72), (100.8, -20.59, 12.71), (102.0, -20.41, 12.61), (102.0, -20.65, 12.45), (103.2, -20.27, 12.37), (103.1, -20.51, 12.22), (104.3, -20.14, 12.01), (104.3, -20.37, 11.87), (105.4, -20.01, 11.56), (105.4, -20.24, 11.41), (106.5, -19.88, 10.99), (106.4, -20.11, 10.86), (107.5, -19.76, 10.34), (107.4, -19.99, 10.21), (108.4, -19.65, 9.586), (108.4, -19.88, 9.467), (109.3, -19.55, 8.749), (109.2, -19.77, 8.64), (110.1, -19.45, 7.833), (110.0, -19.68, 7.735), (110.8, -19.37, 6.847), (110.7, -19.6, 6.762), (111.4, -19.3, 5.802), (111.3, -19.52, 5.729), (111.9, -19.24, 4.705), (111.8, -19.47, 4.646), (112.3, -19.2, 3.566), (112.2, -19.42, 3.521), (112.6, -19.16, 2.395), (112.4, -19.39, 2.365), (112.7, -19.14, 1.203), (112.6, -19.37, 1.188), (112.8, -19.14, -1.582e-05), (112.7, -19.36, -1.55e-05), (112.7, -19.14, -1.203), (112.6, -19.37, -1.188), (112.6, -19.16, -2.395), (112.4, -19.39, -2.365), (112.3, -19.2, -3.566), (112.2, -19.42, -3.521), (111.9, -19.24, -4.705), (111.8, -19.47, -4.646), (111.4, -19.3, -5.802), (111.3, -19.52, -5.729), (110.8, -19.37, -6.848), (110.7, -19.6, -6.763), (110.1, -19.45, -7.833), (110.0, -19.68, -7.736), (109.3, -19.55, -8.749), (109.2, -19.77, -8.64), (108.4, -19.65, -9.585), (108.4, -19.88, -9.467), (107.5, -19.76, -10.34), (107.4, -19.99, -10.21), (106.5, -19.88, -11.0), (106.4, -20.11, -10.86), (105.4, -20.01, -11.56), (105.4, -20.23, -11.42), (104.3, -20.14, -12.02), (104.3, -20.37, -11.87), (103.2, -20.27, -12.37), (103.1, -20.51, -12.22), (102.0, -20.41, -12.61), (102.0, -20.65, -12.45), (102.0, -20.86, -12.27), (102.0, -21.06, -12.03), (103.1, -20.92, -11.8), (103.1, -21.08, -11.55), (104.1, -20.95, -11.22), (104.1, -21.07, -10.95), (105.1, -20.94, -10.54), (105.0, -21.02, -10.27), (105.9, -20.9, -9.775), (105.9, -20.93, -9.454), (106.8, -20.78, -9.192), (107.0, -20.78, -8.701), (107.7, -20.67, -8.526), (108.0, -20.65, -7.82), (108.4, -20.57, -7.784), (108.9, -20.53, -6.823), (109.1, -20.48, -6.971), (109.8, -20.4, -6.096), (109.3, -20.39, -7.148), (110.0, -20.31, -6.25), (109.5, -20.26, -7.318), (110.2, -20.18, -6.398), (109.7, -20.09, -7.476), (110.4, -20.01, -6.535), (109.9, -19.88, -7.622), (110.6, -19.8, -6.663), (100.8, -21.0, 12.39), (102.0, -20.86, 12.27), (103.1, -20.71, 12.04), (104.3, -20.58, 11.69), (105.3, -20.44, 11.25), (106.4, -20.32, 10.7), (107.4, -20.19, 10.06), (108.3, -20.08, 9.328), (109.1, -19.98, 8.513), (109.9, -19.88, 7.622), (110.6, -19.8, 6.663), (111.1, -19.73, 5.645), (111.6, -19.67, 4.578), (112.0, -19.62, 3.47), (112.3, -19.59, 2.33), (112.4, -19.57, 1.17), (112.5, -19.56, -1.527e-05), (112.4, -19.57, -1.17), (112.3, -19.59, -2.33), (112.0, -19.62, -3.47), (111.6, -19.67, -4.578), (111.1, -19.73, -5.645), (102.0, -21.06, 12.03), (100.8, -21.32, 11.98), (101.9, -21.22, 11.77), (100.8, -21.51, 11.5), (101.9, -21.34, 11.49), (101.9, -21.42, 11.19), (103.0, -21.21, 11.27), (102.9, -21.28, 10.98), (104.1, -21.07, 10.95), (104.0, -21.15, 10.67), (105.1, -20.94, 10.54), (105.0, -21.02, 10.27), (106.1, -20.81, 10.03), (105.9, -20.9, 9.774), (107.0, -20.69, 9.428), (106.8, -20.78, 9.191), (107.8, -20.58, 8.745), (107.7, -20.67, 8.527), (108.6, -20.48, 7.983), (108.4, -20.57, 7.784), (109.3, -20.39, 7.148), (109.1, -20.48, 6.971), (110.0, -20.31, 6.249), (109.8, -20.4, 6.095), (110.5, -20.24, 5.295), (110.3, -20.33, 5.165), (111.0, -20.18, 4.295), (110.7, -20.27, 4.189), (111.3, -20.13, 3.255), (111.1, -20.23, 3.176), (111.6, -20.1, 2.187), (111.3, -20.2, 2.133), (111.8, -20.08, 1.098), (111.5, -20.18, 1.071), (111.8, -20.07, -1.496e-05), (111.5, -20.17, -1.496e-05), (111.8, -20.08, -1.098), (111.5, -20.18, -1.071), (111.6, -20.1, -2.187), (111.3, -20.2, -2.133), (111.3, -20.13, -3.255), (111.1, -20.23, -3.176), (111.0, -20.18, -4.295), (110.7, -20.27, -4.189), (110.5, -20.24, -5.296), (110.3, -20.33, -5.166), (100.8, -21.58, 10.99), (102.1, -21.41, 10.84), (103.4, -21.24, 10.53), (104.7, -21.08, 10.07), (105.9, -20.93, 9.454), (107.0, -20.78, 8.701), (108.0, -20.65, 7.82), (108.9, -20.53, 6.823), (109.7, -20.44, 5.726), (110.3, -20.35, 4.544), (110.8, -20.29, 3.294), (111.1, -20.25, 1.996), (111.2, -20.23, 0.6687), (111.2, -20.23, -0.6687), (111.1, -20.25, -1.996), (110.8, -20.29, -3.294), (110.3, -20.35, -4.544), (109.7, -20.44, -5.726), (104.7, -21.08, -10.07), (104.0, -21.15, -10.67), (103.0, -21.21, -11.27), (101.9, -21.22, -11.77), (103.4, -21.24, -10.53), (102.9, -21.28, -10.98), (101.9, -21.34, -11.49), (102.1, -21.41, -10.84), (101.9, -21.42, -11.19), (101.9, -20.16, -12.72), (101.9, -19.9, -12.81), (102.1, -19.44, -12.83), (103.1, -19.76, -12.57), (103.5, -19.28, -12.51), (104.3, -19.63, -12.22), (104.9, -19.13, -12.03), (105.4, -19.5, -11.75), (106.2, -18.99, -11.4), (106.5, -19.38, -11.18), (107.5, -18.85, -10.63), (107.6, -19.26, -10.51), (108.6, -18.72, -9.723), (108.5, -19.15, -9.752), (109.4, -19.05, -8.903), (109.4, -19.3, -8.837), (110.2, -19.21, -7.913), (109.7, -18.61, -8.691), (110.2, -18.96, -7.972), (110.9, -19.13, -6.918), (110.6, -18.51, -7.549), (110.9, -18.88, -6.97), (111.5, -19.06, -5.861), (111.4, -18.42, -6.311), (111.5, -18.81, -5.906), (112.0, -19.0, -4.753), (112.0, -18.35, -4.994), (112.0, -18.75, -4.79), (112.4, -18.96, -3.603), (112.5, -18.3, -3.613), (112.4, -18.71, -3.631), (112.7, -18.92, -2.42), (112.7, -18.67, -2.439), (112.8, -18.26, -2.186), (112.9, -18.66, -1.225), (113.0, -18.25, -0.7318), (113.0, -18.65, -1.673e-05), (113.0, -18.25, 0.7318), (112.9, -18.66, 1.225), (112.8, -18.26, 2.186), (112.7, -18.67, 2.439), (112.5, -18.3, 3.613), (112.4, -18.71, 3.631), (112.0, -18.75, 4.79), (112.0, -19.0, 4.753), (111.5, -19.06, 5.861), (112.0, -18.35, 4.994), (111.5, -18.81, 5.906), (110.9, -19.13, 6.917), (111.4, -18.42, 6.311), (110.9, -18.88, 6.97), (110.2, -19.21, 7.912), (110.6, -18.51, 7.549), (110.2, -18.96, 7.972), (109.4, -19.3, 8.837), (109.7, -18.61, 8.691), (109.4, -19.05, 8.903), (108.5, -19.41, 9.682), (108.6, -18.72, 9.723), (108.5, -19.15, 9.753), (107.5, -19.52, 10.44), (107.5, -18.85, 10.63), (107.6, -19.26, 10.51), (106.5, -19.63, 11.1), (106.5, -19.38, 11.18), (106.2, -18.99, 11.4), (105.4, -19.5, 11.75), (104.9, -19.13, 12.03), (104.3, -19.63, 12.21), (103.5, -19.28, 12.51), (103.1, -19.76, 12.57), (103.1, -21.08, 11.55), (104.1, -20.95, 11.22), (105.2, -20.81, 10.79), (106.2, -20.69, 10.27), (107.1, -20.57, 9.655), (108.0, -20.45, 8.954), (108.8, -20.35, 8.172), (109.5, -20.26, 7.317), (110.2, -20.18, 6.397), (110.8, -20.1, 5.42), (111.2, -20.04, 4.396), (111.6, -20.0, 3.332), (111.8, -19.96, 2.238), (112.0, -19.94, 1.124), (112.1, -19.94, -1.499e-05), (112.0, -19.94, -1.124), (111.8, -19.96, -2.238), (111.6, -20.0, -3.332), (111.2, -20.04, -4.396), (110.8, -20.1, -5.421), (103.1, -20.92, 11.8), (104.2, -20.78, 11.47), (105.3, -20.65, 11.03), (106.3, -20.52, 10.49), (107.3, -20.4, 9.865), (108.2, -20.29, 9.149), (109.0, -20.18, 8.35), (109.7, -20.09, 7.475), (110.4, -20.01, 6.535), (111.0, -19.94, 5.537), (111.4, -19.88, 4.49), (111.8, -19.83, 3.403), (112.1, -19.8, 2.286), (112.2, -19.78, 1.148), (112.3, -19.77, -1.509e-05), (112.2, -19.78, -1.148), (112.1, -19.8, -2.286), (111.8, -19.83, -3.403), (111.4, -19.88, -4.49), (111.0, -19.94, -5.537), (103.1, -20.02, 12.48), (104.3, -19.89, 12.13), (105.4, -19.76, 11.67), (112.4, -18.96, 3.603), (112.7, -18.92, 2.42), (112.8, -18.9, 1.215), (112.9, -18.9, -1.623e-05), (112.8, -18.9, -1.215), (108.6, -20.48, -7.983), (107.8, -20.58, -8.745), (107.0, -20.69, -9.428), (106.1, -20.81, -10.03), (108.8, -20.35, -8.173), (108.0, -20.45, -8.954), (107.1, -20.57, -9.655), (106.2, -20.69, -10.27), (105.2, -20.81, -10.79), (109.0, -20.18, -8.35), (108.2, -20.29, -9.148), (107.3, -20.4, -9.865), (106.3, -20.52, -10.5), (105.3, -20.65, -11.03), (104.2, -20.78, -11.47), (109.1, -19.98, -8.513), (108.3, -20.08, -9.328), (107.4, -20.19, -10.06), (106.4, -20.32, -10.7), (105.3, -20.44, -11.25), (104.3, -20.58, -11.7), (103.1, -20.71, -12.04), (108.5, -19.41, -9.681), (107.5, -19.52, -10.44), (106.5, -19.63, -11.1), (105.4, -19.76, -11.67), (104.3, -19.89, -12.13), (103.1, -20.02, -12.48), (23.99, -30.09, 16.75), (34.95, -28.66, 16.21), (45.91, -27.24, 15.66), (45.97, -27.71, 15.46), (56.93, -26.29, 14.91), (56.96, -26.7, 14.59), (67.92, -25.27, 14.04), (67.94, -25.59, 13.63), (78.9, -24.16, 13.08), (78.9, -24.36, 12.6), (89.86, -22.94, 12.05), (24.05, -30.56, 16.55), (24.08, -30.97, 16.23), (24.1, -31.29, 15.82), (24.1, -31.49, 15.34), (56.98, -27.21, 13.7), (46.02, -28.64, 14.24), (35.06, -30.06, 14.79), (35.06, -29.86, 15.27), (89.86, -22.74, 12.53), (89.84, -22.42, 12.94), (89.8, -22.01, 13.26), (89.75, -21.54, 13.46), (56.87, -25.81, 15.11), (67.83, -24.39, 14.56), (78.79, -22.96, 14.01), (78.84, -23.44, 13.81), (35.01, -29.14, 16.0), (35.04, -29.55, 15.69), (67.89, -24.86, 14.36), (46.0, -28.12, 15.14), (56.98, -27.01, 14.18), (67.94, -25.79, 13.15), (78.88, -23.85, 13.49), (46.02, -28.44, 14.72), (100.7, -16.0, 12.98), (102.1, -16.0, 12.83), (103.5, -16.0, 12.51), (104.9, -16.0, 12.03), (106.2, -16.0, 11.4), (107.5, -16.0, 10.63), (108.6, -16.0, 9.723), (109.7, -16.0, 8.691), (110.6, -16.0, 7.549), (111.4, -16.0, 6.311), (112.0, -16.0, 4.994), (112.5, -16.0, 3.613), (112.8, -16.0, 2.186), (113.0, -16.0, 0.7318), (113.0, -16.0, -0.7318), (112.8, -16.0, -2.186), (112.5, -16.0, -3.613), (112.0, -16.0, -4.994), (111.4, -16.0, -6.311), (110.6, -16.0, -7.549), (109.7, -16.0, -8.691), (108.6, -16.0, -9.723), (107.5, -16.0, -10.63), (106.2, -16.0, -11.4), (104.9, -16.0, -12.03), (103.5, -16.0, -12.51), (102.1, -16.0, -12.83), (100.7, -16.0, -12.98), (12.55, -26.0, -17.39), (89.47, -16.0, -13.54), (0.9, -26.0, -17.98), (-3.418, -33.0, 0.7524), (-3.5, -33.0, 4.286e-16), (-3.177, -33.0, 1.47), (-2.786, -33.0, 2.118), (-2.266, -33.0, 2.668), (-1.639, -33.0, 3.092), (-0.9363, -33.0, 3.372), (-0.1895, -33.0, 3.495), (0.5662, -33.0, 3.454), (1.295, -33.0, 3.251), (1.964, -33.0, 2.897), (2.541, -33.0, 2.407), (2.999, -33.0, 1.804), (3.317, -33.0, 1.118), (3.479, -33.0, 0.3784), (3.479, -33.0, -0.3784), (3.317, -33.0, -1.118), (2.999, -33.0, -1.804), (2.541, -33.0, -2.407), (1.964, -33.0, -2.897), (1.295, -33.0, -3.251), (0.5662, -33.0, -3.454), (-0.1895, -33.0, -3.495), (-0.9363, -33.0, -3.372), (-1.639, -33.0, -3.092), (-2.266, -33.0, -2.668), (-2.786, -33.0, -2.118), (-3.177, -33.0, -1.47), (-3.418, -33.0, -0.7524), (97.59, -22.0, 0.647), (97.5, -22.01, 3.062e-16), (97.59, -22.0, -0.647), (97.83, -21.97, -1.25), (98.23, -21.92, -1.768), (98.75, -21.85, -2.165), (99.35, -21.77, -2.415), (97.83, -21.97, 1.25), (98.23, -21.92, 1.768), (98.75, -21.85, 2.165), (99.35, -21.77, 2.415), (100.0, -21.69, 2.5), (100.6, -21.61, 2.415), (101.2, -21.53, 2.165), (101.8, -21.46, 1.768), (102.2, -21.41, 1.25), (102.4, -21.38, 0.647), (102.5, -21.36, 0.0), (102.4, -21.38, -0.647), (102.2, -21.41, -1.25), (101.8, -21.46, -1.768), (101.2, -21.53, -2.165), (100.6, -21.61, -2.415), (100.0, -21.69, -2.5), (-3.418, -26.0, 0.7524), (-3.5, -26.0, -4.286e-16), (-3.418, -26.0, -0.7524), (-3.177, -26.0, -1.47), (-2.786, -26.0, -2.118), (-2.266, -26.0, -2.668), (-1.639, -26.0, -3.092), (-0.9363, -26.0, -3.372), (-0.1895, -26.0, -3.495), (0.5662, -26.0, -3.454), (1.295, -26.0, -3.251), (1.964, -26.0, -2.897), (2.541, -26.0, -2.407), (2.999, -26.0, -1.804), (3.317, -26.0, -1.118), (3.479, -26.0, -0.3784), (3.479, -26.0, 0.3784), (3.317, -26.0, 1.118), (2.999, -26.0, 1.804), (2.541, -26.0, 2.407), (1.964, -26.0, 2.897), (1.295, -26.0, 3.251), (0.5662, -26.0, 3.454), (-0.1895, -26.0, 3.495), (-0.9363, -26.0, 3.372), (-1.639, -26.0, 3.092), (-2.266, -26.0, 2.668), (-2.786, -26.0, 2.118), (-3.177, -26.0, 1.47), (97.59, -16.0, 0.647), (97.5, -16.0, -3.062e-16), (97.83, -16.0, 1.25), (98.23, -16.0, 1.768), (98.75, -16.0, 2.165), (99.35, -16.0, 2.415), (100.0, -16.0, 2.5), (100.6, -16.0, 2.415), (101.2, -16.0, 2.165), (101.8, -16.0, 1.768), (102.2, -16.0, 1.25), (102.4, -16.0, 0.647), (102.5, -16.0, 0.0), (102.4, -16.0, -0.647), (102.2, -16.0, -1.25), (101.8, -16.0, -1.768), (101.2, -16.0, -2.165), (100.6, -16.0, -2.415), (100.0, -16.0, -2.5), (99.35, -16.0, -2.415), (98.75, -16.0, -2.165), (98.23, -16.0, -1.768), (97.83, -16.0, -1.25), (97.59, -16.0, -0.647), (-17.8, -26.0, -2.643), (-17.98, -26.0, -0.8837), (-17.98, -26.0, 0.8837), (-16.27, -26.0, -7.7), (-16.95, -26.0, -6.067), (-17.46, -26.0, -4.376), (-14.45, -26.0, -10.73), (-15.44, -26.0, -9.259), (-10.71, -26.0, -14.46), (-12.08, -26.0, -13.34), (-13.33, -26.0, -12.09), (-7.685, -26.0, -16.28), (-9.245, -26.0, -15.44), (-6.052, -26.0, -16.95), (-4.36, -26.0, -17.46), (-2.627, -26.0, -17.81), (-0.8675, -26.0, -17.98), (12.55, -26.0, 17.39), (0.9, -26.0, 17.98), (-0.8675, -26.0, 17.98), (-2.627, -26.0, 17.81), (-4.36, -26.0, 17.46), (-6.052, -26.0, 16.95), (-7.685, -26.0, 16.28), (-9.245, -26.0, 15.44), (-10.71, -26.0, 14.46), (-12.08, -26.0, 13.34), (-13.33, -26.0, 12.09), (-14.45, -26.0, 10.73), (-15.44, -26.0, 9.259), (-16.27, -26.0, 7.7), (-16.95, -26.0, 6.067), (-17.46, -26.0, 4.376), (-17.8, -26.0, 2.643), (89.47, -16.0, 13.54)], [], [(0, 1, 2), (2, 1, 3), (2, 3, 4), (5, 6, 0), (0, 6, 3), (0, 3, 1), (6, 5, 7), (7, 5, 8), (7, 8, 9), (9, 8, 10), (9, 10, 11), (11, 10, 12), (11, 12, 13), (10, 14, 12), (13, 15, 11), (16, 17, 18), (18, 17, 19), (18, 19, 20), (20, 19, 21), (19, 17, 22), (22, 17, 23), (22, 23, 24), (24, 23, 25), (24, 25, 26), (26, 25, 27), (26, 27, 28), (28, 27, 29), (28, 29, 30), (30, 29, 31), (30, 26, 28), (31, 32, 30), (30, 32, 33), (30, 33, 26), (26, 33, 34), (26, 34, 24), (24, 34, 35), (24, 35, 22), (22, 35, 36), (22, 36, 19), (19, 36, 37), (19, 37, 21), (21, 37, 38), (39, 40, 41), (41, 40, 42), (41, 42, 43), (43, 42, 44), (43, 44, 45), (45, 44, 46), (45, 46, 47), (47, 46, 48), (47, 48, 49), (49, 48, 50), (49, 50, 51), (51, 50, 52), (51, 52, 53), (53, 52, 54), (53, 54, 55), (55, 54, 56), (55, 56, 57), (57, 56, 58), (57, 58, 59), (59, 58, 60), (59, 60, 61), (61, 60, 62), (61, 62, 63), (63, 62, 64), (63, 64, 65), (65, 64, 66), (65, 66, 67), (67, 66, 68), (67, 68, 69), (69, 68, 70), (69, 70, 71), (71, 70, 72), (71, 72, 73), (73, 72, 74), (73, 74, 75), (75, 74, 76), (75, 76, 77), (77, 76, 78), (77, 78, 79), (79, 78, 80), (79, 80, 81), (81, 80, 82), (81, 82, 83), (83, 82, 84), (83, 84, 85), (85, 84, 86), (85, 86, 87), (87, 86, 88), (87, 88, 89), (89, 88, 90), (89, 90, 91), (91, 90, 92), (91, 92, 93), (93, 92, 94), (93, 94, 95), (95, 94, 96), (95, 96, 97), (97, 96, 98), (97, 98, 99), (99, 98, 100), (99, 100, 101), (101, 100, 102), (101, 102, 103), (103, 102, 104), (103, 104, 32), (32, 104, 33), (33, 104, 105), (33, 105, 34), (34, 105, 106), (34, 106, 35), (35, 106, 107), (35, 107, 36), (36, 107, 108), (36, 108, 37), (37, 108, 38), (38, 108, 109), (109, 108, 110), (109, 110, 111), (111, 110, 112), (111, 112, 113), (113, 112, 114), (113, 114, 115), (115, 114, 116), (115, 116, 117), (117, 116, 118), (117, 118, 119), (119, 118, 120), (119, 120, 121), (121, 120, 122), (121, 122, 123), (123, 122, 124), (123, 124, 125), (125, 124, 126), (125, 126, 127), (127, 126, 128), (127, 128, 129), (129, 128, 130), (129, 130, 131), (131, 130, 132), (131, 132, 133), (133, 132, 134), (133, 134, 135), (135, 134, 136), (135, 136, 137), (137, 136, 138), (137, 138, 139), (139, 138, 140), (139, 140, 141), (141, 140, 142), (141, 142, 143), (143, 142, 144), (143, 144, 145), (145, 144, 146), (145, 146, 147), (147, 146, 148), (147, 148, 149), (149, 148, 150), (149, 150, 151), (151, 150, 152), (151, 152, 153), (153, 152, 154), (153, 154, 155), (155, 154, 156), (155, 156, 157), (157, 156, 158), (157, 158, 159), (159, 158, 160), (159, 160, 161), (161, 160, 162), (161, 162, 163), (163, 162, 164), (163, 164, 165), (165, 164, 166), (165, 166, 167), (167, 166, 168), (167, 168, 169), (169, 168, 170), (169, 170, 171), (171, 170, 172), (172, 170, 173), (172, 173, 174), (174, 173, 175), (174, 175, 176), (176, 175, 177), (176, 177, 178), (178, 177, 42), (178, 42, 40), (173, 170, 179), (179, 170, 168), (179, 168, 180), (180, 168, 166), (180, 166, 181), (181, 166, 164), (181, 164, 182), (182, 164, 162), (182, 162, 183), (183, 162, 160), (183, 160, 184), (184, 160, 158), (184, 158, 185), (185, 158, 156), (185, 156, 186), (186, 156, 154), (186, 154, 187), (187, 154, 152), (187, 152, 188), (188, 152, 150), (188, 150, 189), (189, 150, 148), (189, 148, 190), (190, 148, 146), (190, 146, 191), (191, 146, 144), (191, 144, 192), (192, 144, 142), (192, 142, 193), (193, 142, 140), (193, 140, 194), (194, 140, 138), (194, 138, 195), (195, 138, 136), (195, 136, 196), (196, 136, 134), (196, 134, 197), (197, 134, 132), (197, 132, 198), (198, 132, 130), (198, 130, 199), (199, 130, 128), (199, 128, 200), (200, 128, 126), (200, 126, 201), (201, 126, 124), (201, 124, 202), (202, 124, 122), (202, 122, 203), (203, 122, 120), (203, 120, 204), (204, 120, 118), (204, 118, 205), (205, 118, 116), (205, 116, 206), (206, 116, 114), (206, 114, 207), (207, 114, 112), (207, 112, 208), (208, 112, 110), (208, 110, 107), (107, 110, 108), (175, 173, 209), (209, 173, 179), (209, 179, 210), (210, 179, 180), (210, 180, 211), (211, 180, 181), (211, 181, 212), (212, 181, 182), (212, 182, 213), (213, 182, 183), (213, 183, 214), (214, 183, 184), (214, 184, 215), (215, 184, 185), (215, 185, 216), (216, 185, 186), (216, 186, 217), (217, 186, 187), (217, 187, 218), (218, 187, 188), (218, 188, 219), (219, 188, 189), (219, 189, 220), (220, 189, 190), (220, 190, 221), (221, 190, 191), (221, 191, 222), (222, 191, 192), (222, 192, 223), (223, 192, 193), (223, 193, 224), (224, 193, 194), (224, 194, 225), (225, 194, 195), (225, 195, 226), (226, 195, 196), (226, 196, 227), (227, 196, 197), (227, 197, 228), (228, 197, 198), (228, 198, 229), (229, 198, 199), (229, 199, 230), (230, 199, 200), (230, 200, 231), (231, 200, 201), (231, 201, 232), (232, 201, 202), (232, 202, 233), (233, 202, 203), (233, 203, 234), (234, 203, 204), (234, 204, 235), (235, 204, 205), (235, 205, 236), (236, 205, 206), (236, 206, 237), (237, 206, 207), (237, 207, 238), (238, 207, 208), (238, 208, 106), (106, 208, 107), (44, 42, 177), (177, 175, 239), (239, 175, 209), (239, 209, 240), (240, 209, 210), (240, 210, 241), (241, 210, 211), (241, 211, 242), (242, 211, 212), (242, 212, 243), (243, 212, 213), (243, 213, 244), (244, 213, 214), (244, 214, 245), (245, 214, 215), (245, 215, 246), (246, 215, 216), (246, 216, 247), (247, 216, 217), (247, 217, 248), (248, 217, 218), (248, 218, 249), (249, 218, 219), (249, 219, 250), (250, 219, 220), (250, 220, 251), (251, 220, 221), (251, 221, 252), (252, 221, 222), (252, 222, 253), (253, 222, 223), (253, 223, 254), (254, 223, 224), (254, 224, 255), (255, 224, 225), (255, 225, 256), (256, 225, 226), (256, 226, 257), (257, 226, 227), (257, 227, 258), (258, 227, 228), (258, 228, 259), (259, 228, 229), (259, 229, 260), (260, 229, 230), (260, 230, 261), (261, 230, 231), (261, 231, 262), (262, 231, 232), (262, 232, 263), (263, 232, 233), (263, 233, 264), (264, 233, 234), (264, 234, 265), (265, 234, 235), (265, 235, 266), (266, 235, 236), (266, 236, 267), (267, 236, 237), (267, 237, 268), (268, 237, 238), (268, 238, 105), (105, 238, 106), (46, 44, 239), (239, 44, 177), (46, 239, 240), (48, 46, 240), (48, 240, 241), (50, 48, 241), (50, 241, 242), (52, 50, 242), (52, 242, 243), (54, 52, 243), (54, 243, 244), (56, 54, 244), (56, 244, 245), (58, 56, 245), (58, 245, 246), (60, 58, 246), (60, 246, 247), (62, 60, 247), (62, 247, 248), (64, 62, 248), (64, 248, 249), (66, 64, 249), (66, 249, 250), (68, 66, 250), (68, 250, 251), (70, 68, 251), (70, 251, 252), (72, 70, 252), (72, 252, 253), (74, 72, 253), (74, 253, 254), (76, 74, 254), (76, 254, 255), (78, 76, 255), (78, 255, 256), (80, 78, 256), (80, 256, 257), (82, 80, 257), (82, 257, 258), (84, 82, 258), (84, 258, 259), (86, 84, 259), (86, 259, 260), (88, 86, 260), (88, 260, 261), (90, 88, 261), (90, 261, 262), (92, 90, 262), (92, 262, 263), (94, 92, 263), (94, 263, 264), (96, 94, 264), (96, 264, 265), (98, 96, 265), (98, 265, 266), (100, 98, 266), (100, 266, 267), (102, 100, 267), (102, 267, 268), (104, 102, 268), (104, 268, 105), (39, 4, 40), (40, 4, 3), (40, 3, 178), (178, 3, 6), (178, 6, 176), (176, 6, 7), (176, 7, 174), (174, 7, 9), (174, 9, 172), (172, 9, 11), (172, 11, 171), (171, 11, 15), (14, 16, 12), (12, 16, 18), (12, 18, 13), (13, 18, 20), (13, 20, 21), (21, 15, 13), (269, 270, 271), (271, 270, 272), (271, 272, 273), (273, 272, 274), (273, 274, 275), (275, 274, 276), (275, 276, 277), (277, 276, 278), (277, 278, 279), (279, 278, 280), (279, 280, 281), (281, 280, 31), (281, 31, 29), (270, 269, 282), (282, 269, 283), (282, 283, 284), (284, 283, 285), (284, 285, 286), (286, 285, 287), (286, 287, 288), (288, 287, 289), (288, 289, 290), (31, 291, 290), (290, 291, 292), (290, 292, 293), (293, 292, 294), (293, 294, 286), (286, 294, 284), (281, 29, 295), (295, 29, 27), (295, 27, 296), (296, 27, 25), (296, 25, 297), (297, 25, 23), (297, 23, 298), (298, 23, 17), (298, 17, 16), (271, 299, 16), (16, 299, 300), (16, 300, 301), (301, 300, 302), (301, 302, 297), (297, 302, 296), (299, 271, 273), (272, 270, 303), (303, 270, 282), (303, 282, 304), (304, 282, 284), (304, 284, 294), (273, 275, 299), (299, 275, 305), (299, 305, 300), (300, 305, 302), (298, 16, 301), (297, 298, 301), (272, 303, 274), (274, 303, 306), (274, 306, 276), (276, 306, 307), (276, 307, 278), (278, 307, 308), (278, 308, 280), (280, 308, 31), (306, 303, 304), (275, 277, 305), (305, 277, 309), (305, 309, 302), (302, 309, 296), (306, 304, 310), (310, 304, 294), (310, 294, 292), (295, 296, 309), (295, 309, 279), (279, 309, 277), (293, 286, 288), (306, 310, 307), (307, 310, 291), (307, 291, 308), (308, 291, 31), (291, 310, 292), (281, 295, 279), (290, 293, 288), (311, 312, 313), (313, 312, 314), (313, 314, 315), (315, 314, 316), (315, 316, 317), (317, 316, 318), (317, 318, 319), (319, 318, 320), (319, 320, 321), (321, 320, 322), (321, 322, 323), (323, 322, 324), (323, 324, 325), (325, 324, 326), (325, 326, 327), (327, 326, 328), (327, 328, 329), (329, 328, 330), (329, 330, 331), (331, 330, 332), (331, 332, 333), (333, 332, 334), (333, 334, 335), (335, 334, 336), (335, 336, 337), (337, 336, 338), (337, 338, 339), (339, 338, 340), (339, 340, 341), (341, 340, 342), (341, 342, 343), (343, 342, 344), (343, 344, 345), (345, 344, 346), (345, 346, 347), (347, 346, 348), (347, 348, 349), (349, 348, 350), (349, 350, 351), (351, 350, 352), (351, 352, 353), (353, 352, 354), (353, 354, 355), (355, 354, 356), (355, 356, 357), (357, 356, 358), (357, 358, 359), (359, 358, 360), (359, 360, 361), (361, 360, 362), (361, 362, 363), (363, 362, 364), (363, 364, 365), (365, 364, 366), (365, 366, 367), (367, 366, 368), (367, 368, 369), (369, 368, 370), (369, 370, 371), (371, 370, 372), (371, 372, 373), (373, 372, 374), (373, 374, 375), (375, 374, 376), (375, 376, 377), (377, 376, 378), (377, 378, 283), (283, 378, 285), (285, 378, 379), (285, 379, 380), (380, 379, 381), (380, 381, 382), (382, 381, 383), (382, 383, 384), (384, 383, 385), (384, 385, 386), (386, 385, 387), (386, 387, 388), (388, 387, 389), (389, 387, 390), (389, 390, 391), (391, 390, 392), (391, 392, 393), (393, 392, 394), (393, 394, 395), (395, 394, 396), (395, 396, 397), (397, 396, 398), (397, 398, 399), (399, 398, 368), (399, 368, 366), (316, 400, 318), (318, 400, 401), (318, 401, 320), (320, 401, 402), (320, 402, 322), (322, 402, 403), (322, 403, 324), (324, 403, 404), (324, 404, 326), (326, 404, 405), (326, 405, 328), (328, 405, 406), (328, 406, 330), (330, 406, 407), (330, 407, 332), (332, 407, 408), (332, 408, 334), (334, 408, 409), (334, 409, 336), (336, 409, 410), (336, 410, 338), (338, 410, 411), (338, 411, 340), (340, 411, 412), (340, 412, 342), (342, 412, 413), (342, 413, 344), (344, 413, 414), (344, 414, 346), (346, 414, 415), (346, 415, 348), (348, 415, 416), (348, 416, 350), (350, 416, 417), (350, 417, 352), (352, 417, 418), (352, 418, 354), (354, 418, 419), (354, 419, 356), (356, 419, 420), (356, 420, 358), (358, 420, 421), (358, 421, 360), (360, 421, 422), (360, 422, 362), (362, 422, 423), (362, 423, 364), (364, 423, 424), (364, 424, 366), (366, 424, 399), (401, 400, 425), (425, 400, 426), (425, 426, 427), (427, 426, 428), (427, 428, 429), (429, 428, 430), (429, 430, 431), (431, 430, 432), (431, 432, 433), (433, 432, 434), (433, 434, 435), (435, 434, 436), (435, 436, 437), (437, 436, 438), (437, 438, 439), (439, 438, 440), (439, 440, 441), (441, 440, 442), (441, 442, 443), (443, 442, 444), (443, 444, 445), (445, 444, 446), (445, 446, 447), (447, 446, 448), (447, 448, 449), (449, 448, 450), (449, 450, 451), (451, 450, 452), (451, 452, 453), (453, 452, 454), (453, 454, 455), (455, 454, 456), (455, 456, 457), (457, 456, 458), (457, 458, 459), (459, 458, 460), (459, 460, 461), (461, 460, 462), (461, 462, 463), (463, 462, 464), (463, 464, 465), (465, 464, 466), (465, 466, 467), (467, 466, 468), (467, 468, 469), (469, 468, 470), (469, 470, 471), (471, 470, 472), (471, 472, 473), (473, 472, 474), (473, 474, 475), (475, 474, 476), (475, 476, 393), (393, 476, 391), (428, 477, 430), (430, 477, 478), (430, 478, 432), (432, 478, 479), (432, 479, 434), (434, 479, 480), (434, 480, 436), (436, 480, 481), (436, 481, 438), (438, 481, 482), (438, 482, 440), (440, 482, 483), (440, 483, 442), (442, 483, 444), (483, 484, 444), (444, 484, 446), (484, 485, 446), (446, 485, 448), (485, 486, 448), (448, 486, 450), (486, 487, 450), (450, 487, 452), (487, 488, 452), (452, 488, 454), (454, 488, 456), (456, 488, 489), (456, 489, 458), (458, 489, 490), (458, 490, 460), (460, 490, 491), (460, 491, 462), (462, 491, 492), (462, 492, 464), (464, 492, 493), (464, 493, 466), (466, 493, 468), (493, 494, 468), (468, 494, 470), (494, 495, 470), (470, 495, 472), (495, 496, 472), (472, 496, 474), (496, 497, 474), (474, 497, 476), (497, 498, 476), (476, 498, 391), (498, 389, 391), (388, 499, 386), (386, 499, 500), (386, 500, 384), (384, 500, 501), (384, 501, 382), (382, 501, 502), (382, 502, 380), (380, 502, 287), (380, 287, 285), (499, 503, 500), (500, 503, 504), (500, 504, 501), (501, 504, 505), (501, 505, 502), (502, 505, 287), (503, 506, 504), (504, 506, 507), (504, 507, 505), (505, 507, 289), (505, 289, 287), (506, 290, 507), (507, 290, 289), (377, 283, 508), (508, 283, 269), (508, 269, 509), (509, 269, 271), (509, 271, 510), (509, 510, 511), (511, 510, 512), (511, 512, 513), (513, 512, 514), (513, 514, 515), (515, 514, 516), (515, 516, 517), (517, 516, 518), (517, 518, 519), (519, 518, 520), (519, 520, 365), (365, 520, 363), (516, 521, 518), (518, 521, 522), (518, 522, 520), (520, 522, 523), (520, 523, 363), (363, 523, 361), (521, 524, 522), (522, 524, 525), (522, 525, 523), (523, 525, 526), (523, 526, 361), (361, 526, 359), (524, 527, 525), (525, 527, 528), (525, 528, 526), (526, 528, 529), (526, 529, 359), (359, 529, 357), (528, 527, 530), (530, 527, 531), (530, 531, 532), (532, 531, 533), (532, 533, 534), (534, 533, 535), (534, 535, 536), (536, 535, 537), (536, 537, 538), (538, 537, 539), (538, 539, 540), (540, 539, 541), (540, 541, 347), (347, 541, 345), (537, 542, 539), (539, 542, 543), (539, 543, 541), (541, 543, 544), (541, 544, 345), (345, 544, 343), (542, 545, 543), (543, 545, 546), (543, 546, 544), (544, 546, 547), (544, 547, 343), (343, 547, 341), (545, 548, 546), (546, 548, 549), (546, 549, 547), (547, 549, 550), (547, 550, 341), (341, 550, 339), (549, 548, 551), (551, 548, 552), (551, 552, 553), (553, 552, 554), (553, 554, 555), (555, 554, 556), (555, 556, 557), (557, 556, 558), (557, 558, 559), (559, 558, 560), (559, 560, 561), (561, 560, 562), (561, 562, 329), (329, 562, 327), (558, 563, 560), (560, 563, 564), (560, 564, 562), (562, 564, 565), (562, 565, 327), (327, 565, 325), (563, 566, 564), (564, 566, 567), (564, 567, 565), (565, 567, 568), (565, 568, 325), (325, 568, 323), (566, 569, 567), (567, 569, 570), (567, 570, 568), (568, 570, 571), (568, 571, 323), (323, 571, 321), (570, 569, 572), (572, 569, 573), (572, 573, 574), (574, 573, 575), (574, 575, 576), (576, 575, 311), (576, 311, 313), (427, 429, 577), (577, 429, 431), (577, 431, 578), (578, 431, 433), (578, 433, 579), (579, 433, 435), (579, 435, 580), (580, 435, 437), (580, 437, 581), (581, 437, 439), (581, 439, 582), (582, 439, 441), (582, 441, 583), (583, 441, 443), (583, 443, 584), (584, 443, 445), (584, 445, 585), (585, 445, 447), (585, 447, 586), (586, 447, 449), (586, 449, 587), (587, 449, 451), (587, 451, 588), (588, 451, 453), (588, 453, 589), (589, 453, 455), (589, 455, 590), (590, 455, 457), (590, 457, 591), (591, 457, 459), (591, 459, 592), (592, 459, 461), (592, 461, 593), (593, 461, 463), (593, 463, 594), (594, 463, 465), (594, 465, 595), (595, 465, 467), (595, 467, 596), (596, 467, 469), (596, 469, 597), (597, 469, 471), (597, 471, 598), (598, 471, 473), (598, 473, 599), (599, 473, 475), (599, 475, 395), (395, 475, 393), (402, 401, 425), (425, 427, 600), (600, 427, 577), (600, 577, 601), (601, 577, 578), (601, 578, 602), (602, 578, 579), (602, 579, 603), (603, 579, 580), (603, 580, 604), (604, 580, 581), (604, 581, 605), (605, 581, 582), (605, 582, 606), (606, 582, 583), (606, 583, 607), (607, 583, 584), (607, 584, 608), (608, 584, 585), (608, 585, 609), (609, 585, 586), (609, 586, 610), (610, 586, 587), (610, 587, 611), (611, 587, 588), (611, 588, 612), (612, 588, 589), (612, 589, 613), (613, 589, 590), (613, 590, 614), (614, 590, 591), (614, 591, 615), (615, 591, 592), (615, 592, 616), (616, 592, 593), (616, 593, 617), (617, 593, 594), (617, 594, 618), (618, 594, 595), (618, 595, 619), (619, 595, 596), (619, 596, 620), (620, 596, 597), (620, 597, 621), (621, 597, 598), (621, 598, 622), (622, 598, 599), (622, 599, 397), (397, 599, 395), (576, 313, 315), (315, 317, 623), (623, 317, 319), (623, 319, 624), (624, 319, 321), (624, 321, 571), (403, 402, 600), (600, 402, 425), (403, 600, 601), (574, 576, 623), (623, 576, 315), (574, 623, 624), (404, 403, 601), (404, 601, 602), (572, 574, 624), (572, 624, 571), (405, 404, 602), (405, 602, 603), (570, 572, 571), (406, 405, 603), (406, 603, 604), (407, 406, 604), (407, 604, 605), (407, 605, 408), (408, 605, 606), (408, 606, 409), (409, 606, 607), (409, 607, 410), (410, 607, 608), (410, 608, 411), (411, 608, 609), (411, 609, 412), (412, 609, 610), (412, 610, 413), (413, 610, 611), (413, 611, 414), (414, 611, 612), (414, 612, 415), (415, 612, 613), (415, 613, 416), (416, 613, 614), (416, 614, 417), (417, 614, 615), (417, 615, 418), (418, 615, 616), (418, 616, 419), (419, 616, 617), (419, 617, 420), (420, 617, 618), (420, 618, 421), (421, 618, 619), (421, 619, 422), (422, 619, 620), (422, 620, 423), (423, 620, 621), (423, 621, 424), (424, 621, 622), (424, 622, 399), (399, 622, 397), (329, 331, 561), (561, 331, 625), (561, 625, 559), (559, 625, 557), (625, 331, 333), (625, 333, 626), (626, 333, 335), (626, 335, 627), (627, 335, 337), (627, 337, 628), (628, 337, 339), (628, 339, 550), (555, 557, 626), (626, 557, 625), (555, 626, 627), (553, 555, 627), (553, 627, 628), (551, 553, 628), (551, 628, 550), (551, 550, 549), (540, 347, 349), (540, 349, 629), (629, 349, 351), (629, 351, 630), (630, 351, 353), (630, 353, 631), (631, 353, 355), (631, 355, 632), (632, 355, 357), (632, 357, 529), (536, 538, 629), (629, 538, 540), (536, 629, 630), (534, 536, 630), (534, 630, 631), (534, 631, 532), (532, 631, 632), (532, 632, 530), (530, 632, 529), (530, 529, 528), (519, 365, 367), (392, 390, 633), (633, 390, 387), (633, 387, 385), (394, 392, 634), (634, 392, 633), (634, 633, 635), (635, 633, 385), (635, 385, 383), (396, 394, 636), (636, 394, 634), (636, 634, 637), (637, 634, 635), (637, 635, 638), (638, 635, 383), (638, 383, 381), (398, 396, 639), (639, 396, 636), (639, 636, 640), (640, 636, 637), (640, 637, 641), (641, 637, 638), (641, 638, 642), (642, 638, 381), (642, 381, 379), (368, 398, 370), (370, 398, 639), (370, 639, 372), (372, 639, 640), (372, 640, 374), (374, 640, 641), (374, 641, 376), (376, 641, 642), (376, 642, 378), (378, 642, 379), (519, 367, 643), (643, 367, 369), (643, 369, 644), (644, 369, 371), (644, 371, 645), (645, 371, 373), (645, 373, 646), (646, 373, 375), (646, 375, 508), (508, 375, 377), (515, 517, 643), (643, 517, 519), (515, 643, 644), (513, 515, 644), (513, 644, 645), (511, 513, 645), (511, 645, 646), (509, 511, 646), (509, 646, 508), (10, 647, 14), (14, 647, 648), (14, 648, 649), (649, 648, 650), (649, 650, 651), (651, 650, 652), (651, 652, 653), (653, 652, 654), (653, 654, 655), (655, 654, 656), (655, 656, 657), (657, 656, 477), (657, 477, 428), (647, 10, 658), (658, 10, 8), (658, 8, 659), (659, 8, 5), (659, 5, 660), (660, 5, 0), (660, 0, 661), (661, 0, 2), (661, 2, 4), (477, 662, 4), (4, 662, 663), (4, 663, 664), (664, 663, 665), (664, 665, 660), (660, 665, 659), (657, 428, 666), (666, 428, 426), (666, 426, 667), (667, 426, 400), (667, 400, 668), (668, 400, 316), (668, 316, 669), (669, 316, 314), (669, 314, 312), (14, 670, 312), (312, 670, 671), (312, 671, 672), (672, 671, 673), (672, 673, 668), (668, 673, 667), (670, 14, 649), (648, 647, 674), (674, 647, 658), (674, 658, 675), (675, 658, 659), (675, 659, 665), (649, 651, 670), (670, 651, 676), (670, 676, 671), (671, 676, 673), (669, 312, 672), (668, 669, 672), (648, 674, 650), (650, 674, 677), (650, 677, 652), (652, 677, 678), (652, 678, 654), (654, 678, 679), (654, 679, 656), (656, 679, 477), (677, 674, 675), (651, 653, 676), (676, 653, 680), (676, 680, 673), (673, 680, 667), (677, 675, 681), (681, 675, 665), (681, 665, 663), (666, 667, 680), (666, 680, 655), (655, 680, 653), (664, 660, 661), (677, 681, 678), (678, 681, 662), (678, 662, 679), (679, 662, 477), (662, 681, 663), (657, 666, 655), (4, 664, 661), (4, 682, 477), (477, 682, 683), (477, 683, 684), (4, 39, 682), (682, 39, 685), (685, 39, 686), (686, 39, 41), (686, 41, 687), (687, 41, 43), (687, 43, 688), (688, 43, 45), (688, 45, 689), (689, 45, 47), (689, 47, 690), (690, 47, 49), (690, 49, 691), (691, 49, 51), (691, 51, 692), (692, 51, 53), (692, 53, 693), (693, 53, 55), (693, 55, 694), (694, 55, 57), (694, 57, 695), (695, 57, 59), (695, 59, 696), (696, 59, 61), (696, 61, 697), (697, 61, 63), (697, 63, 698), (698, 63, 65), (698, 65, 699), (699, 65, 67), (699, 67, 700), (700, 67, 69), (700, 69, 701), (701, 69, 71), (701, 71, 702), (702, 71, 73), (702, 73, 703), (703, 73, 75), (703, 75, 704), (704, 75, 77), (704, 77, 705), (705, 77, 79), (705, 79, 706), (706, 79, 81), (706, 81, 707), (707, 81, 83), (707, 83, 708), (708, 83, 85), (708, 85, 709), (709, 85, 87), (709, 87, 710), (710, 87, 89), (710, 89, 711), (711, 89, 91), (711, 91, 712), (712, 91, 93), (712, 93, 713), (713, 93, 95), (713, 95, 714), (714, 95, 97), (714, 97, 715), (715, 97, 99), (715, 99, 716), (716, 99, 101), (716, 101, 717), (717, 101, 103), (717, 103, 718), (718, 103, 32), (719, 137, 720), (720, 137, 139), (720, 139, 141), (721, 131, 719), (719, 131, 133), (719, 133, 135), (722, 127, 721), (721, 127, 129), (721, 129, 131), (723, 123, 722), (722, 123, 125), (722, 125, 127), (724, 119, 723), (723, 119, 121), (723, 121, 123), (725, 115, 724), (724, 115, 117), (724, 117, 119), (726, 111, 725), (725, 111, 113), (725, 113, 115), (727, 38, 726), (726, 38, 109), (726, 109, 111), (727, 728, 38), (38, 728, 729), (38, 729, 21), (21, 729, 730), (21, 730, 731), (731, 732, 21), (21, 732, 733), (21, 733, 15), (15, 733, 734), (15, 734, 735), (735, 736, 15), (15, 736, 737), (15, 737, 738), (15, 738, 171), (171, 738, 739), (171, 739, 740), (740, 741, 171), (171, 741, 169), (169, 741, 167), (167, 741, 742), (167, 742, 165), (165, 742, 163), (163, 742, 743), (163, 743, 161), (161, 743, 159), (159, 743, 744), (159, 744, 157), (157, 744, 155), (155, 744, 745), (155, 745, 153), (153, 745, 151), (151, 745, 746), (151, 746, 149), (149, 746, 147), (147, 746, 747), (147, 747, 145), (145, 747, 143), (143, 747, 141), (141, 747, 720), (135, 137, 719), (748, 16, 749), (749, 16, 14), (749, 14, 750), (750, 14, 751), (751, 14, 752), (752, 14, 312), (752, 312, 753), (753, 312, 754), (754, 312, 566), (754, 566, 563), (748, 755, 16), (16, 755, 756), (16, 756, 271), (271, 756, 757), (271, 757, 758), (759, 524, 758), (758, 524, 521), (758, 521, 271), (271, 521, 516), (271, 516, 514), (760, 533, 759), (759, 533, 531), (759, 531, 527), (533, 760, 535), (535, 760, 761), (535, 761, 762), (535, 762, 537), (537, 762, 763), (537, 763, 542), (542, 763, 764), (542, 764, 765), (542, 765, 545), (545, 765, 766), (545, 766, 767), (545, 767, 548), (548, 767, 768), (548, 768, 552), (552, 768, 769), (552, 769, 770), (552, 770, 554), (554, 770, 771), (554, 771, 556), (556, 771, 558), (558, 771, 563), (563, 771, 754), (311, 575, 312), (312, 575, 573), (312, 573, 569), (569, 566, 312), (527, 524, 759), (514, 512, 271), (271, 512, 510), (772, 719, 773), (773, 719, 720), (773, 720, 774), (774, 720, 747), (774, 747, 775), (775, 747, 746), (775, 746, 776), (776, 746, 745), (776, 745, 777), (777, 745, 744), (777, 744, 778), (778, 744, 743), (778, 743, 779), (779, 743, 742), (779, 742, 780), (780, 742, 741), (780, 741, 781), (781, 741, 740), (781, 740, 782), (782, 740, 739), (782, 739, 783), (783, 739, 738), (783, 738, 784), (784, 738, 737), (784, 737, 785), (785, 737, 736), (785, 736, 786), (786, 736, 735), (786, 735, 787), (787, 735, 734), (787, 734, 788), (788, 734, 733), (788, 733, 789), (789, 733, 732), (789, 732, 790), (790, 732, 731), (790, 731, 791), (791, 731, 730), (791, 730, 792), (792, 730, 729), (792, 729, 793), (793, 729, 728), (793, 728, 794), (794, 728, 727), (794, 727, 795), (795, 727, 726), (795, 726, 796), (796, 726, 725), (796, 725, 797), (797, 725, 724), (797, 724, 798), (798, 724, 723), (798, 723, 799), (799, 723, 722), (799, 722, 800), (800, 722, 721), (800, 721, 772), (772, 721, 719), (801, 748, 802), (802, 748, 749), (802, 749, 750), (748, 801, 755), (755, 801, 803), (755, 803, 756), (756, 803, 804), (756, 804, 757), (757, 804, 805), (757, 805, 758), (758, 805, 806), (758, 806, 759), (759, 806, 807), (759, 807, 760), (760, 807, 808), (760, 808, 761), (761, 808, 809), (761, 809, 762), (762, 809, 810), (762, 810, 763), (763, 810, 811), (763, 811, 764), (764, 811, 812), (764, 812, 765), (765, 812, 813), (765, 813, 814), (765, 814, 766), (766, 814, 815), (766, 815, 767), (767, 815, 816), (767, 816, 768), (768, 816, 817), (768, 817, 769), (769, 817, 818), (769, 818, 770), (770, 818, 819), (770, 819, 771), (771, 819, 820), (771, 820, 754), (754, 820, 821), (754, 821, 753), (753, 821, 822), (753, 822, 752), (752, 822, 823), (752, 823, 751), (751, 823, 824), (751, 824, 750), (750, 824, 802), (774, 700, 773), (773, 700, 701), (773, 701, 702), (775, 697, 774), (774, 697, 698), (774, 698, 699), (776, 695, 775), (775, 695, 696), (775, 696, 697), (777, 692, 776), (776, 692, 693), (776, 693, 694), (778, 690, 777), (777, 690, 691), (777, 691, 692), (690, 778, 689), (689, 778, 779), (689, 779, 688), (688, 779, 687), (687, 779, 780), (687, 780, 686), (686, 780, 685), (685, 780, 781), (685, 781, 782), (782, 783, 685), (685, 783, 682), (682, 783, 784), (682, 784, 785), (785, 786, 682), (682, 786, 787), (682, 787, 825), (825, 787, 788), (825, 788, 789), (789, 790, 825), (825, 790, 791), (825, 791, 792), (825, 792, 718), (718, 792, 793), (718, 793, 794), (794, 795, 718), (718, 795, 717), (717, 795, 716), (716, 795, 796), (716, 796, 715), (715, 796, 714), (714, 796, 797), (714, 797, 713), (713, 797, 798), (713, 798, 712), (712, 798, 711), (711, 798, 799), (711, 799, 710), (710, 799, 709), (709, 799, 708), (708, 799, 800), (708, 800, 707), (707, 800, 706), (706, 800, 772), (706, 772, 705), (705, 772, 704), (704, 772, 703), (703, 772, 773), (703, 773, 702), (694, 695, 776), (699, 700, 774), (682, 825, 683), (683, 825, 826), (824, 683, 802), (802, 683, 826), (802, 826, 801), (801, 826, 803), (803, 826, 804), (804, 826, 805), (805, 826, 827), (805, 827, 806), (806, 827, 807), (807, 827, 808), (808, 827, 828), (808, 828, 829), (824, 823, 683), (683, 823, 822), (683, 822, 821), (683, 821, 684), (684, 821, 820), (684, 820, 819), (819, 818, 684), (684, 818, 830), (830, 818, 831), (831, 818, 817), (831, 817, 832), (832, 817, 833), (833, 817, 816), (833, 816, 834), (834, 816, 835), (835, 816, 815), (835, 815, 836), (836, 815, 837), (837, 815, 838), (838, 815, 814), (838, 814, 839), (839, 814, 840), (840, 814, 841), (841, 814, 813), (841, 813, 842), (842, 813, 843), (843, 813, 844), (844, 813, 812), (844, 812, 845), (845, 812, 846), (846, 812, 847), (847, 812, 811), (847, 811, 848), (848, 811, 849), (849, 811, 850), (850, 811, 810), (850, 810, 851), (851, 810, 852), (852, 810, 809), (852, 809, 853), (853, 809, 829), (829, 809, 808), (32, 31, 825), (825, 31, 290), (825, 290, 826), (826, 290, 827), (825, 718, 32), (290, 506, 827), (827, 506, 828), (828, 506, 503), (828, 503, 829), (829, 503, 499), (829, 499, 853), (853, 499, 388), (853, 388, 852), (852, 388, 389), (852, 389, 851), (851, 389, 498), (851, 498, 850), (850, 498, 497), (850, 497, 849), (849, 497, 496), (849, 496, 848), (848, 496, 495), (848, 495, 847), (847, 495, 494), (847, 494, 846), (846, 494, 493), (846, 493, 845), (845, 493, 492), (845, 492, 844), (844, 492, 491), (844, 491, 843), (843, 491, 842), (842, 491, 490), (842, 490, 841), (841, 490, 489), (841, 489, 840), (840, 489, 488), (840, 488, 839), (839, 488, 487), (839, 487, 838), (838, 487, 486), (838, 486, 837), (837, 486, 485), (837, 485, 836), (836, 485, 484), (836, 484, 835), (835, 484, 483), (835, 483, 834), (834, 483, 482), (834, 482, 833), (833, 482, 481), (833, 481, 832), (832, 481, 480), (832, 480, 831), (831, 480, 479), (831, 479, 830), (830, 479, 478), (830, 478, 684), (684, 478, 477), (854, 855, 856), (856, 855, 857), (856, 857, 858), (859, 860, 854), (854, 860, 861), (854, 861, 855), (855, 861, 857), (860, 859, 862), (862, 859, 863), (862, 863, 864), (864, 863, 865), (864, 865, 866), (866, 865, 867), (867, 865, 868), (866, 869, 864), (870, 871, 872), (872, 871, 873), (872, 873, 874), (871, 875, 873), (873, 875, 876), (872, 874, 877), (877, 874, 878), (877, 878, 879), (879, 878, 880), (879, 880, 881), (881, 880, 882), (881, 882, 883), (883, 882, 884), (883, 884, 881), (882, 885, 884), (876, 886, 873), (873, 886, 887), (873, 887, 874), (874, 887, 888), (874, 888, 878), (878, 888, 889), (878, 889, 880), (880, 889, 890), (880, 890, 882), (882, 890, 891), (882, 891, 885), (885, 891, 892), (893, 894, 895), (895, 894, 896), (895, 896, 897), (895, 897, 898), (898, 897, 899), (898, 899, 900), (900, 899, 901), (900, 901, 902), (902, 901, 903), (902, 903, 904), (904, 903, 905), (904, 905, 906), (904, 906, 907), (907, 906, 908), (907, 908, 909), (909, 908, 910), (909, 910, 911), (911, 910, 912), (911, 912, 913), (913, 912, 914), (913, 914, 915), (915, 914, 916), (915, 916, 917), (917, 916, 918), (917, 918, 919), (919, 918, 920), (919, 920, 921), (921, 920, 922), (921, 922, 923), (923, 922, 924), (923, 924, 925), (925, 924, 926), (925, 926, 927), (927, 926, 928), (927, 928, 929), (929, 928, 930), (929, 930, 931), (931, 930, 932), (931, 932, 933), (933, 932, 934), (933, 934, 935), (935, 934, 936), (935, 936, 937), (937, 936, 938), (937, 938, 939), (939, 938, 940), (939, 940, 941), (941, 940, 942), (941, 942, 943), (943, 942, 944), (943, 944, 945), (945, 944, 946), (945, 946, 947), (947, 946, 948), (947, 948, 949), (949, 948, 950), (949, 950, 951), (951, 950, 952), (951, 952, 953), (953, 952, 954), (953, 954, 955), (955, 954, 956), (955, 956, 957), (957, 956, 958), (957, 958, 959), (959, 958, 960), (959, 960, 961), (961, 960, 962), (961, 962, 963), (963, 962, 964), (963, 964, 965), (965, 964, 966), (965, 966, 967), (967, 966, 968), (967, 968, 891), (891, 968, 892), (891, 890, 967), (967, 890, 969), (967, 969, 965), (965, 969, 970), (965, 970, 963), (963, 970, 971), (963, 971, 961), (961, 971, 972), (961, 972, 959), (959, 972, 973), (959, 973, 957), (957, 973, 974), (957, 974, 955), (955, 974, 975), (955, 975, 953), (953, 975, 976), (953, 976, 951), (951, 976, 977), (951, 977, 949), (949, 977, 978), (949, 978, 947), (947, 978, 979), (947, 979, 945), (945, 979, 980), (945, 980, 943), (943, 980, 981), (943, 981, 941), (941, 981, 982), (941, 982, 939), (939, 982, 983), (939, 983, 937), (937, 983, 984), (937, 984, 935), (935, 984, 985), (935, 985, 933), (933, 985, 986), (933, 986, 931), (931, 986, 987), (931, 987, 929), (929, 987, 988), (929, 988, 927), (927, 988, 989), (927, 989, 925), (925, 989, 990), (925, 990, 923), (923, 990, 991), (923, 991, 921), (921, 991, 992), (921, 992, 919), (919, 992, 993), (919, 993, 917), (917, 993, 994), (917, 994, 915), (915, 994, 995), (915, 995, 913), (913, 995, 996), (913, 996, 911), (911, 996, 997), (911, 997, 909), (909, 997, 998), (909, 998, 907), (907, 998, 999), (907, 999, 904), (904, 999, 902), (890, 889, 969), (969, 889, 1000), (969, 1000, 970), (970, 1000, 1001), (970, 1001, 971), (971, 1001, 1002), (971, 1002, 972), (972, 1002, 1003), (972, 1003, 973), (973, 1003, 1004), (973, 1004, 974), (974, 1004, 1005), (974, 1005, 975), (975, 1005, 1006), (975, 1006, 976), (976, 1006, 1007), (976, 1007, 977), (977, 1007, 1008), (977, 1008, 978), (978, 1008, 1009), (978, 1009, 979), (979, 1009, 1010), (979, 1010, 980), (980, 1010, 1011), (980, 1011, 981), (981, 1011, 1012), (981, 1012, 982), (982, 1012, 1013), (982, 1013, 983), (983, 1013, 1014), (983, 1014, 984), (984, 1014, 1015), (984, 1015, 985), (985, 1015, 1016), (985, 1016, 986), (986, 1016, 1017), (986, 1017, 987), (987, 1017, 1018), (987, 1018, 988), (988, 1018, 1019), (988, 1019, 989), (989, 1019, 1020), (989, 1020, 990), (990, 1020, 1021), (990, 1021, 991), (991, 1021, 1022), (991, 1022, 992), (992, 1022, 1023), (992, 1023, 993), (993, 1023, 1024), (993, 1024, 994), (994, 1024, 1025), (994, 1025, 995), (995, 1025, 1026), (995, 1026, 996), (996, 1026, 1027), (996, 1027, 997), (997, 1027, 1028), (997, 1028, 998), (998, 1028, 1029), (998, 1029, 999), (999, 1029, 1030), (999, 1030, 902), (902, 1030, 900), (889, 888, 1000), (1000, 888, 1031), (1000, 1031, 1001), (1001, 1031, 1032), (1001, 1032, 1002), (1002, 1032, 1033), (1002, 1033, 1003), (1003, 1033, 1034), (1003, 1034, 1004), (1004, 1034, 1035), (1004, 1035, 1005), (1005, 1035, 1036), (1005, 1036, 1006), (1006, 1036, 1037), (1006, 1037, 1007), (1007, 1037, 1038), (1007, 1038, 1008), (1008, 1038, 1039), (1008, 1039, 1009), (1009, 1039, 1040), (1009, 1040, 1010), (1010, 1040, 1041), (1010, 1041, 1011), (1011, 1041, 1042), (1011, 1042, 1012), (1012, 1042, 1043), (1012, 1043, 1013), (1013, 1043, 1044), (1013, 1044, 1014), (1014, 1044, 1045), (1014, 1045, 1015), (1015, 1045, 1046), (1015, 1046, 1016), (1016, 1046, 1047), (1016, 1047, 1017), (1017, 1047, 1048), (1017, 1048, 1018), (1018, 1048, 1049), (1018, 1049, 1019), (1019, 1049, 1050), (1019, 1050, 1020), (1020, 1050, 1051), (1020, 1051, 1021), (1021, 1051, 1052), (1021, 1052, 1022), (1022, 1052, 1053), (1022, 1053, 1023), (1023, 1053, 1054), (1023, 1054, 1024), (1024, 1054, 1055), (1024, 1055, 1025), (1025, 1055, 1056), (1025, 1056, 1026), (1026, 1056, 1057), (1026, 1057, 1027), (1027, 1057, 1058), (1027, 1058, 1028), (1028, 1058, 1059), (1028, 1059, 1029), (1029, 1059, 1060), (1029, 1060, 1030), (1030, 1060, 1061), (1030, 1061, 900), (900, 1061, 898), (888, 887, 1031), (1031, 887, 1062), (1031, 1062, 1032), (1032, 1062, 1063), (1032, 1063, 1033), (1033, 1063, 1064), (1033, 1064, 1034), (1034, 1064, 1065), (1034, 1065, 1035), (1035, 1065, 1066), (1035, 1066, 1036), (1036, 1066, 1067), (1036, 1067, 1037), (1037, 1067, 1068), (1037, 1068, 1038), (1038, 1068, 1069), (1038, 1069, 1039), (1039, 1069, 1070), (1039, 1070, 1040), (1040, 1070, 1071), (1040, 1071, 1041), (1041, 1071, 1072), (1041, 1072, 1042), (1042, 1072, 1073), (1042, 1073, 1043), (1043, 1073, 1074), (1043, 1074, 1044), (1044, 1074, 1075), (1044, 1075, 1045), (1045, 1075, 1076), (1045, 1076, 1046), (1046, 1076, 1077), (1046, 1077, 1047), (1047, 1077, 1078), (1047, 1078, 1048), (1048, 1078, 1079), (1048, 1079, 1049), (1049, 1079, 1080), (1049, 1080, 1050), (1050, 1080, 1081), (1050, 1081, 1051), (1051, 1081, 1082), (1051, 1082, 1052), (1052, 1082, 1083), (1052, 1083, 1053), (1053, 1083, 1084), (1053, 1084, 1054), (1054, 1084, 1085), (1054, 1085, 1055), (1055, 1085, 1086), (1055, 1086, 1056), (1056, 1086, 1087), (1056, 1087, 1057), (1057, 1087, 1088), (1057, 1088, 1058), (1058, 1088, 1089), (1058, 1089, 1059), (1059, 1089, 1090), (1059, 1090, 1060), (1060, 1090, 1091), (1060, 1091, 1061), (1061, 1091, 1092), (1061, 1092, 898), (898, 1092, 895), (887, 886, 1062), (1062, 886, 1093), (1062, 1093, 1063), (1063, 1093, 1094), (1063, 1094, 1064), (1064, 1094, 1095), (1064, 1095, 1065), (1065, 1095, 1096), (1065, 1096, 1066), (1066, 1096, 1097), (1066, 1097, 1067), (1067, 1097, 1098), (1067, 1098, 1068), (1068, 1098, 1099), (1068, 1099, 1069), (1069, 1099, 1100), (1069, 1100, 1070), (1070, 1100, 1101), (1070, 1101, 1071), (1071, 1101, 1102), (1071, 1102, 1072), (1072, 1102, 1103), (1072, 1103, 1073), (1073, 1103, 1104), (1073, 1104, 1074), (1074, 1104, 1105), (1074, 1105, 1075), (1075, 1105, 1106), (1075, 1106, 1076), (1076, 1106, 1107), (1076, 1107, 1077), (1077, 1107, 1108), (1077, 1108, 1078), (1078, 1108, 1109), (1078, 1109, 1079), (1079, 1109, 1110), (1079, 1110, 1080), (1080, 1110, 1111), (1080, 1111, 1081), (1081, 1111, 1112), (1081, 1112, 1082), (1082, 1112, 1113), (1082, 1113, 1083), (1083, 1113, 1114), (1083, 1114, 1084), (1084, 1114, 1115), (1084, 1115, 1085), (1085, 1115, 1116), (1085, 1116, 1086), (1086, 1116, 1117), (1086, 1117, 1087), (1087, 1117, 1118), (1087, 1118, 1088), (1088, 1118, 1119), (1088, 1119, 1089), (1089, 1119, 1120), (1089, 1120, 1090), (1090, 1120, 1121), (1090, 1121, 1091), (1091, 1121, 1122), (1091, 1122, 1092), (1092, 1122, 893), (1092, 893, 895), (894, 868, 896), (896, 868, 865), (896, 865, 897), (897, 865, 863), (897, 863, 899), (899, 863, 859), (899, 859, 901), (901, 859, 854), (901, 854, 903), (903, 854, 856), (903, 856, 905), (905, 856, 858), (1123, 1124, 1125), (1125, 1124, 1126), (1125, 1126, 1127), (1127, 1126, 1128), (1127, 1128, 1129), (1129, 1128, 1130), (1129, 1130, 1131), (1131, 1130, 1132), (1131, 1132, 1133), (1133, 1132, 1134), (1133, 1134, 1135), (1135, 1134, 870), (1135, 870, 872), (1124, 1123, 1136), (1136, 1123, 1137), (1136, 1137, 1138), (1138, 1137, 1139), (1138, 1139, 1140), (1140, 1139, 1141), (1140, 1141, 1142), (1142, 1141, 1143), (1142, 1143, 1144), (870, 1145, 1144), (1144, 1145, 1146), (1144, 1146, 1147), (1147, 1146, 1148), (1147, 1148, 1140), (1140, 1148, 1138), (1135, 872, 1149), (1149, 872, 877), (1149, 877, 1150), (1150, 877, 879), (1150, 879, 1151), (1151, 879, 881), (1151, 881, 1152), (1152, 881, 884), (1152, 884, 885), (1125, 1153, 885), (885, 1153, 1154), (885, 1154, 1155), (1155, 1154, 1156), (1155, 1156, 1151), (1151, 1156, 1150), (1153, 1125, 1127), (1126, 1124, 1157), (1157, 1124, 1136), (1157, 1136, 1158), (1158, 1136, 1138), (1158, 1138, 1148), (1127, 1129, 1153), (1153, 1129, 1159), (1153, 1159, 1154), (1154, 1159, 1156), (1152, 885, 1155), (1151, 1152, 1155), (1126, 1157, 1128), (1128, 1157, 1160), (1128, 1160, 1130), (1130, 1160, 1161), (1130, 1161, 1132), (1132, 1161, 1162), (1132, 1162, 1134), (1134, 1162, 870), (1160, 1157, 1158), (1129, 1131, 1159), (1159, 1131, 1163), (1159, 1163, 1156), (1156, 1163, 1150), (1160, 1158, 1164), (1164, 1158, 1148), (1164, 1148, 1146), (1149, 1150, 1163), (1149, 1163, 1133), (1133, 1163, 1131), (1147, 1140, 1142), (1160, 1164, 1161), (1161, 1164, 1145), (1161, 1145, 1162), (1162, 1145, 870), (1145, 1164, 1146), (1135, 1149, 1133), (1144, 1147, 1142), (1165, 1166, 1167), (1167, 1166, 1168), (1167, 1168, 1169), (1169, 1168, 1170), (1169, 1170, 1171), (1171, 1170, 1172), (1171, 1172, 1173), (1173, 1172, 1174), (1173, 1174, 1175), (1175, 1174, 1176), (1175, 1176, 1177), (1177, 1176, 1178), (1177, 1178, 1179), (1179, 1178, 1180), (1179, 1180, 1181), (1181, 1180, 1182), (1181, 1182, 1183), (1183, 1182, 1184), (1183, 1184, 1185), (1185, 1184, 1186), (1185, 1186, 1187), (1187, 1186, 1188), (1187, 1188, 1189), (1189, 1188, 1190), (1189, 1190, 1191), (1191, 1190, 1192), (1191, 1192, 1193), (1193, 1192, 1194), (1193, 1194, 1195), (1195, 1194, 1196), (1195, 1196, 1197), (1197, 1196, 1198), (1197, 1198, 1199), (1199, 1198, 1200), (1199, 1200, 1201), (1201, 1200, 1202), (1201, 1202, 1203), (1203, 1202, 1204), (1203, 1204, 1205), (1205, 1204, 1206), (1205, 1206, 1207), (1207, 1206, 1208), (1207, 1208, 1209), (1209, 1208, 1210), (1209, 1210, 1211), (1211, 1210, 1212), (1211, 1212, 1213), (1213, 1212, 1214), (1213, 1214, 1215), (1215, 1214, 1216), (1215, 1216, 1217), (1217, 1216, 1218), (1217, 1218, 1219), (1219, 1218, 1220), (1219, 1220, 1221), (1221, 1220, 1222), (1221, 1222, 1223), (1223, 1222, 1224), (1223, 1224, 1225), (1225, 1224, 1226), (1225, 1226, 1227), (1227, 1226, 1228), (1227, 1228, 1229), (1229, 1228, 1230), (1229, 1230, 1231), (1231, 1230, 1232), (1231, 1232, 1137), (1137, 1232, 1139), (1139, 1232, 1233), (1139, 1233, 1234), (1234, 1233, 1235), (1234, 1235, 1236), (1236, 1235, 1237), (1236, 1237, 1238), (1238, 1237, 1239), (1238, 1239, 1240), (1240, 1239, 1241), (1240, 1241, 1242), (1242, 1241, 1243), (1242, 1243, 1244), (1244, 1243, 1245), (1244, 1245, 1246), (1246, 1245, 1247), (1246, 1247, 1248), (1248, 1247, 1249), (1248, 1249, 1250), (1250, 1249, 1251), (1250, 1251, 1252), (1252, 1251, 1253), (1252, 1253, 1254), (1254, 1253, 1255), (1254, 1255, 1256), (1256, 1255, 1257), (1256, 1257, 1258), (1258, 1257, 1216), (1258, 1216, 1214), (1170, 1259, 1172), (1172, 1259, 1260), (1172, 1260, 1174), (1174, 1260, 1261), (1174, 1261, 1176), (1176, 1261, 1262), (1176, 1262, 1178), (1178, 1262, 1263), (1178, 1263, 1180), (1180, 1263, 1264), (1180, 1264, 1182), (1182, 1264, 1265), (1182, 1265, 1184), (1184, 1265, 1266), (1184, 1266, 1186), (1186, 1266, 1267), (1186, 1267, 1188), (1188, 1267, 1268), (1188, 1268, 1190), (1190, 1268, 1269), (1190, 1269, 1192), (1192, 1269, 1270), (1192, 1270, 1194), (1194, 1270, 1271), (1194, 1271, 1196), (1196, 1271, 1272), (1196, 1272, 1198), (1198, 1272, 1273), (1198, 1273, 1200), (1200, 1273, 1274), (1200, 1274, 1202), (1202, 1274, 1275), (1202, 1275, 1204), (1204, 1275, 1276), (1204, 1276, 1206), (1206, 1276, 1277), (1206, 1277, 1208), (1208, 1277, 1278), (1208, 1278, 1210), (1210, 1278, 1279), (1210, 1279, 1212), (1212, 1279, 1280), (1212, 1280, 1214), (1214, 1280, 1258), (1260, 1259, 1281), (1281, 1259, 1282), (1281, 1282, 1283), (1283, 1282, 1284), (1283, 1284, 1285), (1285, 1284, 1286), (1285, 1286, 1287), (1287, 1286, 1288), (1287, 1288, 1289), (1289, 1288, 1290), (1289, 1290, 1291), (1291, 1290, 1292), (1291, 1292, 1293), (1293, 1292, 1294), (1293, 1294, 1295), (1295, 1294, 1296), (1295, 1296, 1297), (1297, 1296, 1298), (1297, 1298, 1299), (1299, 1298, 1300), (1299, 1300, 1301), (1301, 1300, 1302), (1301, 1302, 1303), (1303, 1302, 1304), (1303, 1304, 1305), (1305, 1304, 1306), (1305, 1306, 1307), (1307, 1306, 1308), (1307, 1308, 1309), (1309, 1308, 1310), (1309, 1310, 1311), (1311, 1310, 1312), (1311, 1312, 1313), (1313, 1312, 1314), (1313, 1314, 1315), (1315, 1314, 1316), (1315, 1316, 1317), (1317, 1316, 1318), (1317, 1318, 1319), (1319, 1318, 1320), (1319, 1320, 1321), (1321, 1320, 1322), (1321, 1322, 1323), (1323, 1322, 1324), (1323, 1324, 1325), (1325, 1324, 1326), (1325, 1326, 1252), (1252, 1326, 1250), (1284, 1327, 1286), (1286, 1327, 1328), (1286, 1328, 1288), (1288, 1328, 1329), (1288, 1329, 1290), (1290, 1329, 1330), (1290, 1330, 1292), (1292, 1330, 1331), (1292, 1331, 1294), (1294, 1331, 1296), (1331, 1332, 1296), (1296, 1332, 1298), (1332, 1333, 1298), (1298, 1333, 1300), (1333, 1334, 1300), (1300, 1334, 1302), (1302, 1334, 1304), (1304, 1334, 1335), (1304, 1335, 1306), (1306, 1335, 1336), (1306, 1336, 1308), (1308, 1336, 1337), (1308, 1337, 1310), (1310, 1337, 1338), (1310, 1338, 1312), (1312, 1338, 1314), (1338, 1339, 1314), (1314, 1339, 1316), (1339, 1340, 1316), (1316, 1340, 1318), (1340, 1341, 1318), (1318, 1341, 1320), (1320, 1341, 1322), (1322, 1341, 1342), (1322, 1342, 1324), (1324, 1342, 1343), (1324, 1343, 1326), (1326, 1343, 1344), (1326, 1344, 1250), (1250, 1344, 1248), (1242, 1345, 1240), (1240, 1345, 1346), (1240, 1346, 1238), (1238, 1346, 1347), (1238, 1347, 1236), (1236, 1347, 1348), (1236, 1348, 1234), (1234, 1348, 1141), (1234, 1141, 1139), (1345, 1349, 1346), (1346, 1349, 1350), (1346, 1350, 1347), (1347, 1350, 1351), (1347, 1351, 1348), (1348, 1351, 1143), (1348, 1143, 1141), (1349, 1352, 1350), (1350, 1352, 1353), (1350, 1353, 1351), (1351, 1353, 1143), (1352, 1144, 1353), (1353, 1144, 1143), (1231, 1137, 1354), (1354, 1137, 1123), (1354, 1123, 1355), (1355, 1123, 1125), (1355, 1125, 1356), (1355, 1356, 1357), (1357, 1356, 1358), (1357, 1358, 1359), (1359, 1358, 1360), (1359, 1360, 1361), (1361, 1360, 1362), (1361, 1362, 1363), (1363, 1362, 1364), (1363, 1364, 1365), (1365, 1364, 1366), (1365, 1366, 1367), (1367, 1366, 1368), (1367, 1368, 1369), (1369, 1368, 1370), (1369, 1370, 1215), (1215, 1370, 1213), (1366, 1371, 1368), (1368, 1371, 1372), (1368, 1372, 1370), (1370, 1372, 1373), (1370, 1373, 1213), (1213, 1373, 1211), (1371, 1374, 1372), (1372, 1374, 1375), (1372, 1375, 1373), (1373, 1375, 1376), (1373, 1376, 1211), (1211, 1376, 1209), (1374, 1377, 1375), (1375, 1377, 1378), (1375, 1378, 1376), (1376, 1378, 1379), (1376, 1379, 1209), (1209, 1379, 1207), (1377, 1380, 1378), (1378, 1380, 1381), (1378, 1381, 1379), (1379, 1381, 1382), (1379, 1382, 1207), (1207, 1382, 1205), (1380, 1383, 1381), (1381, 1383, 1384), (1381, 1384, 1382), (1382, 1384, 1385), (1382, 1385, 1205), (1205, 1385, 1203), (1384, 1383, 1386), (1386, 1383, 1387), (1386, 1387, 1388), (1388, 1387, 1389), (1388, 1389, 1390), (1390, 1389, 1391), (1390, 1391, 1392), (1392, 1391, 1393), (1392, 1393, 1394), (1394, 1393, 1395), (1394, 1395, 1396), (1396, 1395, 1397), (1396, 1397, 1398), (1398, 1397, 1399), (1398, 1399, 1191), (1191, 1399, 1189), (1395, 1400, 1397), (1397, 1400, 1401), (1397, 1401, 1399), (1399, 1401, 1402), (1399, 1402, 1189), (1189, 1402, 1187), (1400, 1403, 1401), (1401, 1403, 1404), (1401, 1404, 1402), (1402, 1404, 1405), (1402, 1405, 1187), (1187, 1405, 1185), (1403, 1406, 1404), (1404, 1406, 1407), (1404, 1407, 1405), (1405, 1407, 1408), (1405, 1408, 1185), (1185, 1408, 1183), (1406, 1409, 1407), (1407, 1409, 1410), (1407, 1410, 1408), (1408, 1410, 1411), (1408, 1411, 1183), (1183, 1411, 1181), (1409, 1412, 1410), (1410, 1412, 1413), (1410, 1413, 1411), (1411, 1413, 1414), (1411, 1414, 1181), (1181, 1414, 1179), (1412, 1415, 1413), (1413, 1415, 1416), (1413, 1416, 1414), (1414, 1416, 1417), (1414, 1417, 1179), (1179, 1417, 1177), (1416, 1415, 1418), (1418, 1415, 1419), (1418, 1419, 1420), (1420, 1419, 1421), (1420, 1421, 1422), (1422, 1421, 1423), (1422, 1423, 1424), (1424, 1423, 1165), (1424, 1165, 1167), (1283, 1285, 1425), (1425, 1285, 1287), (1425, 1287, 1426), (1426, 1287, 1289), (1426, 1289, 1427), (1427, 1289, 1291), (1427, 1291, 1428), (1428, 1291, 1293), (1428, 1293, 1429), (1429, 1293, 1295), (1429, 1295, 1430), (1430, 1295, 1297), (1430, 1297, 1431), (1431, 1297, 1299), (1431, 1299, 1432), (1432, 1299, 1301), (1432, 1301, 1433), (1433, 1301, 1303), (1433, 1303, 1434), (1434, 1303, 1305), (1434, 1305, 1435), (1435, 1305, 1307), (1435, 1307, 1436), (1436, 1307, 1309), (1436, 1309, 1437), (1437, 1309, 1311), (1437, 1311, 1438), (1438, 1311, 1313), (1438, 1313, 1439), (1439, 1313, 1315), (1439, 1315, 1440), (1440, 1315, 1317), (1440, 1317, 1441), (1441, 1317, 1319), (1441, 1319, 1442), (1442, 1319, 1321), (1442, 1321, 1443), (1443, 1321, 1323), (1443, 1323, 1444), (1444, 1323, 1325), (1444, 1325, 1254), (1254, 1325, 1252), (1261, 1260, 1281), (1281, 1283, 1445), (1445, 1283, 1425), (1445, 1425, 1446), (1446, 1425, 1426), (1446, 1426, 1447), (1447, 1426, 1427), (1447, 1427, 1448), (1448, 1427, 1428), (1448, 1428, 1449), (1449, 1428, 1429), (1449, 1429, 1450), (1450, 1429, 1430), (1450, 1430, 1451), (1451, 1430, 1431), (1451, 1431, 1452), (1452, 1431, 1432), (1452, 1432, 1453), (1453, 1432, 1433), (1453, 1433, 1454), (1454, 1433, 1434), (1454, 1434, 1455), (1455, 1434, 1435), (1455, 1435, 1456), (1456, 1435, 1436), (1456, 1436, 1457), (1457, 1436, 1437), (1457, 1437, 1458), (1458, 1437, 1438), (1458, 1438, 1459), (1459, 1438, 1439), (1459, 1439, 1460), (1460, 1439, 1440), (1460, 1440, 1461), (1461, 1440, 1441), (1461, 1441, 1462), (1462, 1441, 1442), (1462, 1442, 1463), (1463, 1442, 1443), (1463, 1443, 1464), (1464, 1443, 1444), (1464, 1444, 1256), (1256, 1444, 1254), (1424, 1167, 1169), (1169, 1171, 1465), (1465, 1171, 1173), (1465, 1173, 1466), (1466, 1173, 1175), (1466, 1175, 1467), (1467, 1175, 1177), (1467, 1177, 1417), (1262, 1261, 1445), (1445, 1261, 1281), (1262, 1445, 1446), (1422, 1424, 1465), (1465, 1424, 1169), (1422, 1465, 1466), (1263, 1262, 1446), (1263, 1446, 1447), (1420, 1422, 1466), (1420, 1466, 1467), (1264, 1263, 1447), (1264, 1447, 1448), (1418, 1420, 1467), (1418, 1467, 1417), (1264, 1448, 1265), (1265, 1448, 1449), (1265, 1449, 1266), (1266, 1449, 1450), (1266, 1450, 1267), (1267, 1450, 1451), (1267, 1451, 1268), (1268, 1451, 1452), (1268, 1452, 1269), (1269, 1452, 1453), (1269, 1453, 1270), (1270, 1453, 1454), (1270, 1454, 1271), (1271, 1454, 1455), (1271, 1455, 1272), (1272, 1455, 1456), (1272, 1456, 1273), (1273, 1456, 1457), (1273, 1457, 1274), (1274, 1457, 1458), (1274, 1458, 1275), (1275, 1458, 1459), (1275, 1459, 1276), (1276, 1459, 1460), (1276, 1460, 1277), (1277, 1460, 1461), (1277, 1461, 1278), (1278, 1461, 1462), (1278, 1462, 1279), (1279, 1462, 1463), (1279, 1463, 1280), (1280, 1463, 1464), (1280, 1464, 1258), (1258, 1464, 1256), (1418, 1417, 1416), (1398, 1191, 1193), (1398, 1193, 1468), (1468, 1193, 1195), (1468, 1195, 1469), (1469, 1195, 1197), (1469, 1197, 1470), (1470, 1197, 1199), (1470, 1199, 1471), (1471, 1199, 1201), (1471, 1201, 1472), (1472, 1201, 1203), (1472, 1203, 1385), (1394, 1396, 1468), (1468, 1396, 1398), (1394, 1468, 1469), (1394, 1469, 1392), (1392, 1469, 1470), (1392, 1470, 1390), (1390, 1470, 1471), (1390, 1471, 1388), (1388, 1471, 1472), (1388, 1472, 1386), (1386, 1472, 1385), (1386, 1385, 1384), (1251, 1249, 1473), (1473, 1249, 1247), (1473, 1247, 1474), (1474, 1247, 1245), (1474, 1245, 1475), (1475, 1245, 1243), (1475, 1243, 1476), (1476, 1243, 1241), (1476, 1241, 1239), (1253, 1251, 1477), (1477, 1251, 1473), (1477, 1473, 1478), (1478, 1473, 1474), (1478, 1474, 1479), (1479, 1474, 1475), (1479, 1475, 1480), (1480, 1475, 1476), (1480, 1476, 1481), (1481, 1476, 1239), (1481, 1239, 1237), (1255, 1253, 1482), (1482, 1253, 1477), (1482, 1477, 1483), (1483, 1477, 1478), (1483, 1478, 1484), (1484, 1478, 1479), (1484, 1479, 1485), (1485, 1479, 1480), (1485, 1480, 1486), (1486, 1480, 1481), (1486, 1481, 1487), (1487, 1481, 1237), (1487, 1237, 1235), (1257, 1255, 1488), (1488, 1255, 1482), (1488, 1482, 1489), (1489, 1482, 1483), (1489, 1483, 1490), (1490, 1483, 1484), (1490, 1484, 1491), (1491, 1484, 1485), (1491, 1485, 1492), (1492, 1485, 1486), (1492, 1486, 1493), (1493, 1486, 1487), (1493, 1487, 1494), (1494, 1487, 1235), (1494, 1235, 1233), (1216, 1257, 1218), (1218, 1257, 1488), (1218, 1488, 1220), (1220, 1488, 1489), (1220, 1489, 1222), (1222, 1489, 1490), (1222, 1490, 1224), (1224, 1490, 1491), (1224, 1491, 1226), (1226, 1491, 1492), (1226, 1492, 1228), (1228, 1492, 1493), (1228, 1493, 1230), (1230, 1493, 1494), (1230, 1494, 1232), (1232, 1494, 1233), (1215, 1217, 1369), (1369, 1217, 1495), (1369, 1495, 1367), (1367, 1495, 1365), (1495, 1217, 1219), (1495, 1219, 1496), (1496, 1219, 1221), (1496, 1221, 1497), (1497, 1221, 1223), (1497, 1223, 1498), (1498, 1223, 1225), (1498, 1225, 1499), (1499, 1225, 1227), (1499, 1227, 1500), (1500, 1227, 1229), (1500, 1229, 1354), (1354, 1229, 1231), (1363, 1365, 1496), (1496, 1365, 1495), (1363, 1496, 1497), (1361, 1363, 1497), (1361, 1497, 1498), (1361, 1498, 1359), (1359, 1498, 1499), (1359, 1499, 1357), (1357, 1499, 1500), (1357, 1500, 1355), (1355, 1500, 1354), (857, 1501, 858), (858, 1501, 1502), (858, 1502, 1503), (1503, 1502, 1504), (1503, 1504, 1505), (1505, 1504, 1506), (1505, 1506, 1507), (1507, 1506, 1508), (1507, 1508, 1509), (1509, 1508, 1510), (1509, 1510, 1511), (1511, 1510, 1327), (1511, 1327, 1284), (1501, 857, 1512), (1512, 857, 861), (1512, 861, 1513), (1513, 861, 860), (1513, 860, 1514), (1514, 860, 862), (1514, 862, 1515), (1515, 862, 864), (1515, 864, 869), (1327, 1516, 869), (869, 1516, 1517), (869, 1517, 1518), (1518, 1517, 1519), (1518, 1519, 1514), (1514, 1519, 1513), (1511, 1284, 1520), (1520, 1284, 1282), (1520, 1282, 1521), (1521, 1282, 1259), (1521, 1259, 1522), (1522, 1259, 1170), (1522, 1170, 1523), (1523, 1170, 1168), (1523, 1168, 1166), (858, 1524, 1166), (1166, 1524, 1525), (1166, 1525, 1526), (1526, 1525, 1527), (1526, 1527, 1522), (1522, 1527, 1521), (1524, 858, 1503), (1502, 1501, 1528), (1528, 1501, 1512), (1528, 1512, 1529), (1529, 1512, 1513), (1529, 1513, 1519), (1503, 1505, 1524), (1524, 1505, 1530), (1524, 1530, 1525), (1525, 1530, 1527), (1523, 1166, 1526), (1522, 1523, 1526), (1502, 1528, 1504), (1504, 1528, 1531), (1504, 1531, 1506), (1506, 1531, 1532), (1506, 1532, 1508), (1508, 1532, 1533), (1508, 1533, 1510), (1510, 1533, 1327), (1531, 1528, 1529), (1505, 1507, 1530), (1530, 1507, 1534), (1530, 1534, 1527), (1527, 1534, 1521), (1531, 1529, 1535), (1535, 1529, 1519), (1535, 1519, 1517), (1520, 1521, 1534), (1520, 1534, 1509), (1509, 1534, 1507), (1518, 1514, 1515), (1531, 1535, 1532), (1532, 1535, 1516), (1532, 1516, 1533), (1533, 1516, 1327), (1516, 1535, 1517), (1511, 1520, 1509), (869, 1518, 1515), (868, 876, 867), (867, 876, 875), (867, 875, 866), (866, 875, 871), (866, 871, 870), (870, 869, 866), (1166, 1165, 1536), (1536, 1165, 1537), (1537, 1165, 1423), (1537, 1423, 1538), (1538, 1423, 1421), (1538, 1421, 1539), (1539, 1421, 1419), (1539, 1419, 1540), (1540, 1419, 1415), (1540, 1415, 1541), (1541, 1415, 1412), (1541, 1412, 1542), (1542, 1412, 1409), (1542, 1409, 1543), (1543, 1409, 1406), (1543, 1406, 1544), (1544, 1406, 1403), (1544, 1403, 1545), (1545, 1403, 1400), (1545, 1400, 1546), (1546, 1400, 1395), (1546, 1395, 1547), (1547, 1395, 1393), (1547, 1393, 1548), (1548, 1393, 1391), (1548, 1391, 1549), (1549, 1391, 1550), (1550, 1391, 1389), (1550, 1389, 1551), (1551, 1389, 1387), (1551, 1387, 1552), (1552, 1387, 1383), (1552, 1383, 1553), (1553, 1383, 1380), (1553, 1380, 1554), (1554, 1380, 1377), (1554, 1377, 1555), (1555, 1377, 1374), (1555, 1374, 1556), (1556, 1374, 1371), (1556, 1371, 1557), (1557, 1371, 1366), (1557, 1366, 1558), (1558, 1366, 1364), (1558, 1364, 1559), (1559, 1364, 1362), (1559, 1362, 1560), (1560, 1362, 1360), (1560, 1360, 1561), (1561, 1360, 1358), (1561, 1358, 1562), (1562, 1358, 1356), (1562, 1356, 1563), (1563, 1356, 1125), (885, 1564, 1125), (1125, 1564, 1565), (1125, 1565, 1563), (885, 892, 1564), (1564, 892, 1566), (1567, 1109, 1568), (1568, 1109, 1108), (1568, 1108, 1107), (1569, 1112, 1567), (1567, 1112, 1111), (1567, 1111, 1110), (1570, 1114, 1569), (1569, 1114, 1113), (1569, 1113, 1112), (1571, 1116, 1570), (1570, 1116, 1115), (1570, 1115, 1114), (1572, 1118, 1571), (1571, 1118, 1117), (1571, 1117, 1116), (1573, 1120, 1572), (1572, 1120, 1119), (1572, 1119, 1118), (1574, 1122, 1573), (1573, 1122, 1121), (1573, 1121, 1120), (1575, 894, 1574), (1574, 894, 893), (1574, 893, 1122), (1575, 1576, 894), (894, 1576, 1577), (894, 1577, 868), (868, 1577, 1578), (868, 1578, 1579), (1579, 1580, 868), (868, 1580, 1581), (868, 1581, 1582), (868, 1582, 876), (876, 1582, 1583), (876, 1583, 1584), (1584, 1585, 876), (876, 1585, 1586), (876, 1586, 886), (886, 1586, 1587), (886, 1587, 1588), (1588, 1589, 886), (886, 1589, 1093), (1093, 1589, 1094), (1094, 1589, 1590), (1094, 1590, 1095), (1095, 1590, 1096), (1096, 1590, 1591), (1096, 1591, 1097), (1097, 1591, 1098), (1098, 1591, 1592), (1098, 1592, 1099), (1099, 1592, 1100), (1100, 1592, 1593), (1100, 1593, 1101), (1101, 1593, 1102), (1102, 1593, 1594), (1102, 1594, 1103), (1103, 1594, 1104), (1104, 1594, 1595), (1104, 1595, 1105), (1105, 1595, 1106), (1106, 1595, 1107), (1107, 1595, 1568), (1110, 1109, 1567), (1596, 869, 1597), (1597, 869, 870), (1597, 870, 1598), (1598, 870, 1599), (1599, 870, 1600), (1600, 870, 1144), (1600, 1144, 1601), (1601, 1144, 1602), (1602, 1144, 1244), (1602, 1244, 1246), (1596, 1603, 869), (869, 1603, 1604), (869, 1604, 1327), (1327, 1604, 1605), (1327, 1605, 1606), (1607, 1333, 1606), (1606, 1333, 1332), (1606, 1332, 1327), (1327, 1332, 1331), (1327, 1331, 1330), (1608, 1336, 1607), (1607, 1336, 1335), (1607, 1335, 1334), (1336, 1608, 1337), (1337, 1608, 1609), (1337, 1609, 1610), (1337, 1610, 1338), (1338, 1610, 1611), (1338, 1611, 1339), (1339, 1611, 1612), (1339, 1612, 1613), (1339, 1613, 1340), (1340, 1613, 1614), (1340, 1614, 1615), (1340, 1615, 1341), (1341, 1615, 1616), (1341, 1616, 1342), (1342, 1616, 1617), (1342, 1617, 1618), (1342, 1618, 1343), (1343, 1618, 1619), (1343, 1619, 1344), (1344, 1619, 1248), (1248, 1619, 1246), (1246, 1619, 1602), (1352, 1349, 1144), (1144, 1349, 1345), (1144, 1345, 1242), (1242, 1244, 1144), (1334, 1333, 1607), (1330, 1329, 1327), (1327, 1329, 1328), (1620, 1567, 1621), (1621, 1567, 1568), (1621, 1568, 1622), (1622, 1568, 1595), (1622, 1595, 1623), (1623, 1595, 1594), (1623, 1594, 1624), (1624, 1594, 1593), (1624, 1593, 1625), (1625, 1593, 1592), (1625, 1592, 1626), (1626, 1592, 1591), (1626, 1591, 1627), (1627, 1591, 1590), (1627, 1590, 1628), (1628, 1590, 1589), (1628, 1589, 1629), (1629, 1589, 1588), (1629, 1588, 1630), (1630, 1588, 1587), (1630, 1587, 1631), (1631, 1587, 1586), (1631, 1586, 1632), (1632, 1586, 1585), (1632, 1585, 1633), (1633, 1585, 1584), (1633, 1584, 1634), (1634, 1584, 1583), (1634, 1583, 1635), (1635, 1583, 1582), (1635, 1582, 1636), (1636, 1582, 1581), (1636, 1581, 1637), (1637, 1581, 1580), (1637, 1580, 1638), (1638, 1580, 1579), (1638, 1579, 1639), (1639, 1579, 1578), (1639, 1578, 1640), (1640, 1578, 1577), (1640, 1577, 1641), (1641, 1577, 1576), (1641, 1576, 1642), (1642, 1576, 1575), (1642, 1575, 1643), (1643, 1575, 1574), (1643, 1574, 1644), (1644, 1574, 1573), (1644, 1573, 1645), (1645, 1573, 1572), (1645, 1572, 1646), (1646, 1572, 1571), (1646, 1571, 1647), (1647, 1571, 1570), (1647, 1570, 1648), (1648, 1570, 1569), (1648, 1569, 1620), (1620, 1569, 1567), (1649, 1596, 1650), (1650, 1596, 1597), (1650, 1597, 1598), (1596, 1649, 1603), (1603, 1649, 1651), (1603, 1651, 1604), (1604, 1651, 1652), (1604, 1652, 1605), (1605, 1652, 1653), (1605, 1653, 1606), (1606, 1653, 1654), (1606, 1654, 1607), (1607, 1654, 1655), (1607, 1655, 1608), (1608, 1655, 1656), (1608, 1656, 1609), (1609, 1656, 1657), (1609, 1657, 1610), (1610, 1657, 1658), (1610, 1658, 1611), (1611, 1658, 1659), (1611, 1659, 1612), (1612, 1659, 1660), (1612, 1660, 1613), (1613, 1660, 1661), (1613, 1661, 1662), (1613, 1662, 1614), (1614, 1662, 1663), (1614, 1663, 1615), (1615, 1663, 1664), (1615, 1664, 1616), (1616, 1664, 1665), (1616, 1665, 1617), (1617, 1665, 1666), (1617, 1666, 1618), (1618, 1666, 1667), (1618, 1667, 1619), (1619, 1667, 1668), (1619, 1668, 1602), (1602, 1668, 1669), (1602, 1669, 1601), (1601, 1669, 1670), (1601, 1670, 1600), (1600, 1670, 1671), (1600, 1671, 1599), (1599, 1671, 1672), (1599, 1672, 1598), (1598, 1672, 1650), (1622, 1673, 1621), (1621, 1673, 1674), (1621, 1674, 1675), (1623, 1676, 1622), (1622, 1676, 1677), (1622, 1677, 1678), (1624, 1679, 1623), (1623, 1679, 1680), (1623, 1680, 1676), (1625, 1681, 1624), (1624, 1681, 1682), (1624, 1682, 1683), (1626, 1684, 1625), (1625, 1684, 1685), (1625, 1685, 1681), (1684, 1626, 1686), (1686, 1626, 1627), (1686, 1627, 1687), (1687, 1627, 1688), (1688, 1627, 1628), (1688, 1628, 1689), (1689, 1628, 1566), (1566, 1628, 1629), (1566, 1629, 1630), (1630, 1631, 1566), (1566, 1631, 1564), (1564, 1631, 1632), (1564, 1632, 1633), (1633, 1634, 1564), (1564, 1634, 1635), (1564, 1635, 1636), (1564, 1636, 1690), (1690, 1636, 1637), (1690, 1637, 1638), (1638, 1639, 1690), (1690, 1639, 1640), (1690, 1640, 1691), (1691, 1640, 1641), (1691, 1641, 1642), (1642, 1643, 1691), (1691, 1643, 1692), (1692, 1643, 1693), (1693, 1643, 1644), (1693, 1644, 1694), (1694, 1644, 1695), (1695, 1644, 1645), (1695, 1645, 1696), (1696, 1645, 1646), (1696, 1646, 1697), (1697, 1646, 1698), (1698, 1646, 1647), (1698, 1647, 1699), (1699, 1647, 1700), (1700, 1647, 1701), (1701, 1647, 1648), (1701, 1648, 1702), (1702, 1648, 1703), (1703, 1648, 1620), (1703, 1620, 1704), (1704, 1620, 1705), (1705, 1620, 1706), (1706, 1620, 1621), (1706, 1621, 1675), (1683, 1679, 1624), (1678, 1673, 1622), (1690, 1707, 1564), (1564, 1707, 1565), (1672, 1565, 1650), (1650, 1565, 1707), (1650, 1707, 1649), (1649, 1707, 1651), (1651, 1707, 1652), (1652, 1707, 1653), (1653, 1707, 1536), (1653, 1536, 1654), (1654, 1536, 1655), (1655, 1536, 1656), (1656, 1536, 1537), (1656, 1537, 1538), (1672, 1671, 1565), (1565, 1671, 1670), (1565, 1670, 1669), (1565, 1669, 1563), (1563, 1669, 1668), (1563, 1668, 1667), (1667, 1666, 1563), (1563, 1666, 1562), (1562, 1666, 1561), (1561, 1666, 1665), (1561, 1665, 1560), (1560, 1665, 1559), (1559, 1665, 1664), (1559, 1664, 1558), (1558, 1664, 1557), (1557, 1664, 1663), (1557, 1663, 1556), (1556, 1663, 1555), (1555, 1663, 1554), (1554, 1663, 1662), (1554, 1662, 1553), (1553, 1662, 1552), (1552, 1662, 1551), (1551, 1662, 1661), (1551, 1661, 1550), (1550, 1661, 1549), (1549, 1661, 1548), (1548, 1661, 1660), (1548, 1660, 1547), (1547, 1660, 1546), (1546, 1660, 1545), (1545, 1660, 1659), (1545, 1659, 1544), (1544, 1659, 1543), (1543, 1659, 1542), (1542, 1659, 1658), (1542, 1658, 1541), (1541, 1658, 1540), (1540, 1658, 1657), (1540, 1657, 1539), (1539, 1657, 1538), (1538, 1657, 1656), (1566, 892, 1689), (1689, 892, 968), (1689, 968, 1688), (1688, 968, 966), (1688, 966, 1687), (1687, 966, 964), (1687, 964, 1686), (1686, 964, 962), (1686, 962, 1684), (1684, 962, 960), (1684, 960, 1685), (1685, 960, 958), (1685, 958, 1681), (1681, 958, 956), (1681, 956, 1682), (1682, 956, 954), (1682, 954, 1683), (1683, 954, 952), (1683, 952, 1679), (1679, 952, 950), (1679, 950, 1680), (1680, 950, 948), (1680, 948, 1676), (1676, 948, 946), (1676, 946, 1677), (1677, 946, 944), (1677, 944, 1678), (1678, 944, 942), (1678, 942, 1673), (1673, 942, 940), (1673, 940, 1674), (1674, 940, 938), (1674, 938, 1675), (1675, 938, 936), (1675, 936, 1706), (1706, 936, 934), (1706, 934, 1705), (1705, 934, 932), (1705, 932, 1704), (1704, 932, 930), (1704, 930, 1703), (1703, 930, 928), (1703, 928, 1702), (1702, 928, 926), (1702, 926, 1701), (1701, 926, 924), (1701, 924, 1700), (1700, 924, 922), (1700, 922, 1699), (1699, 922, 920), (1699, 920, 1698), (1698, 920, 918), (1698, 918, 1697), (1697, 918, 916), (1697, 916, 1696), (1696, 916, 914), (1696, 914, 1695), (1695, 914, 912), (1695, 912, 1694), (1694, 912, 910), (1694, 910, 1693), (1693, 910, 908), (1693, 908, 1692), (1692, 908, 906), (1692, 906, 1691), (1691, 906, 905), (905, 858, 1690), (1690, 858, 1166), (1690, 1166, 1707), (1707, 1166, 1536), (1690, 1691, 905)])
me_upper_rleg_v2.materials.append(mat_mattblack)
me_upper_rleg_v2.use_remesh_fix_poles = True
me_upper_rleg_v2.use_remesh_preserve_attributes = False
me_upper_rleg_v2.use_mirror_vertex_groups = False
me_upper_rleg_v2.update()

# ---- objects
ob_upperrleg = bpy.data.objects.new('UpperRLeg', me_upper_rleg_v2)

# ---- transforms, parenting, visibility, modifiers, constraints
ob_upperrleg.location = (0.0, 0.0, 0.0)
ob_upperrleg.scale = (0.001, 0.001, 0.001)
ob_upperrleg.lineart.crease_threshold = 0.0

# ---- collection membership
col_upper_rleg.objects.link(ob_upperrleg)

# ---- scene / render settings (as saved in the file)
scene.frame_start = 1; scene.frame_end = 250; scene.frame_set(1)
scene.render.engine = 'BLENDER_EEVEE_NEXT'
scene.cycles.use_denoising = False
scene.cycles.samples = 128
scene.cycles.sampling_pattern = 'TABULATED_SOBOL'
scene.cycles.use_adaptive_sampling = False
scene.cycles.use_light_tree = False
scene.view_settings.view_transform = 'Filmic'
bpy.context.view_layer.update()

# ---- added for rendering (the .blend has no active camera and no usable light): camera, sun
cam_auto = bpy.data.cameras.new('AutoCamera')
cam_auto.lens = 50.0
cam_auto.sensor_width = 36.0
cam_auto.clip_end = 1000.0
ob_auto_camera = bpy.data.objects.new('AutoCamera', cam_auto)
scene.collection.objects.link(ob_auto_camera)
ob_auto_camera.location = (0.232545, -0.222054, 0.148036)
ob_auto_camera.rotation_euler = (1.09748, -7.21219e-08, 0.694738)
scene.camera = ob_auto_camera
light_auto_sun = bpy.data.lights.new('AutoSun', 'SUN')
light_auto_sun.energy = 3.0
light_auto_sun.angle = 0.0523599
ob_auto_sun = bpy.data.objects.new('AutoSun', light_auto_sun)
scene.collection.objects.link(ob_auto_sun)
ob_auto_sun.rotation_euler = (0.872665, 0.174533, 0.523599)
bpy.context.view_layer.update()
